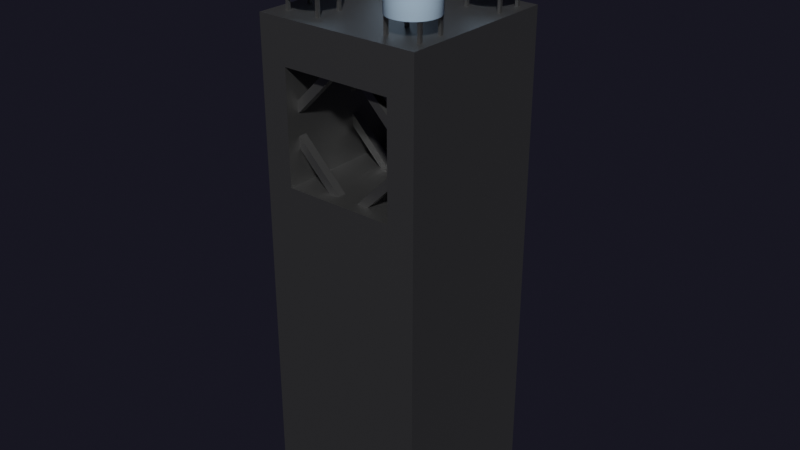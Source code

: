 # Source: Building28.blend  (saved by Blender 2.80.75; exported with 4.5.12 LTS)
import bpy
from mathutils import Matrix  # noqa: F401  (used for matrix-valued properties, if any)

bpy.ops.wm.read_factory_settings(use_empty=True)
scene = bpy.context.scene
scene.name = 'Scene'

# ---- collections
col_main = bpy.data.collections.new('Main'); scene.collection.children.link(col_main)
col_cutters = bpy.data.collections.new('Cutters'); scene.collection.children.link(col_cutters)
col_cutters.hide_render = True
col_cameras = bpy.data.collections.new('Cameras'); scene.collection.children.link(col_cameras)
col_helpers = bpy.data.collections.new('Helpers'); scene.collection.children.link(col_helpers)
col_helpers.hide_render = True

# ---- materials (node trees are filled in below, after node groups)
mat_metal = bpy.data.materials.new('Metal')
mat_metal.use_transparent_shadow = False
mat_watertank = bpy.data.materials.new('WaterTank')
mat_watertank.use_transparent_shadow = False

# ---- material node trees
mat_metal.use_nodes = True; mat_metal.node_tree.nodes.clear()
_N = mat_metal.node_tree.nodes; _L = mat_metal.node_tree.links
n0 = _N.new('ShaderNodeOutputMaterial'); n0.name = 'Material Output'; n0.location = (300, 300)
n1 = _N.new('ShaderNodeBsdfPrincipled'); n1.name = 'Principled BSDF'; n1.location = (10, 300)
n1.distribution = 'GGX'
n1.subsurface_method = 'BURLEY'
n1.inputs[0].default_value = (0.2598, 0.2598, 0.2598, 1.0)
n1.inputs[1].default_value = 1.0
n1.inputs[2].default_value = 0.509
n1.inputs[3].default_value = 1.45
n1.inputs[27].default_value = (0.0, 0.0, 0.0, 1.0)
n1.inputs[28].default_value = 1.0
_L.new(n1.outputs[0], n0.inputs[0])
n0.is_active_output = True
mat_watertank.use_nodes = True; mat_watertank.node_tree.nodes.clear()
_N = mat_watertank.node_tree.nodes; _L = mat_watertank.node_tree.links
n0 = _N.new('ShaderNodeOutputMaterial'); n0.name = 'Material Output'; n0.location = (300, 300)
n1 = _N.new('ShaderNodeBsdfPrincipled'); n1.name = 'Principled BSDF'; n1.location = (10, 300)
n1.distribution = 'GGX'
n1.subsurface_method = 'BURLEY'
n1.inputs[0].default_value = (0.4493, 0.6213, 0.8, 1.0)
n1.inputs[3].default_value = 1.45
n1.inputs[27].default_value = (0.0, 0.0, 0.0, 1.0)
n1.inputs[28].default_value = 1.0
_L.new(n1.outputs[0], n0.inputs[0])
n0.is_active_output = True

# ---- world
world_world = bpy.data.worlds.new('World'); scene.world = world_world
world_world.use_nodes = True; world_world.node_tree.nodes.clear()
_N = world_world.node_tree.nodes; _L = world_world.node_tree.links
n0 = _N.new('ShaderNodeOutputWorld'); n0.name = 'World Output'; n0.location = (300, 300)
n1 = _N.new('ShaderNodeBackground'); n1.name = 'Background'; n1.location = (10, 300)
n1.inputs[0].default_value = (0.08554, 0.08249, 0.1456, 1.0)
n1.inputs[1].default_value = 0.1
n2 = _N.new('ShaderNodeVolumeScatter'); n2.name = 'Volume Scatter'; n2.location = (11, 174)
n2.width = 140
n2.inputs[1].default_value = 0.0
_L.new(n1.outputs[0], n0.inputs[0])
_L.new(n2.outputs[0], n0.inputs[1])
n0.is_active_output = True
world_world.use_eevee_finite_volume = True
world_world.color = (0.0, 0.0, 0.0)
world_world.use_sun_shadow = False
world_world.sun_shadow_jitter_overblur = 0.0

# ---- meshes
me_cube_007 = bpy.data.meshes.new('Cube.007')
me_cube_007.from_pydata([(-0.3562, -0.3562, -2.704), (-0.3562, -0.3562, 2.704), (-0.3562, 0.3562, -2.704), (-0.3562, 0.3562, 2.704), (0.3562, -0.3562, -2.704), (0.3562, -0.3562, 2.704), (0.3562, 0.3562, -2.704), (0.3562, 0.3562, 2.704), (-4.092, 2.523, 2.52), (-4.092, 2.627, 2.676), (-4.092, 2.523, 19.83), (-4.092, 2.627, 19.68), (-2.986, 2.414, 2.52), (-2.966, 2.516, 2.676), (-2.986, 2.414, 19.83), (-2.966, 2.516, 19.68), (-1.923, 2.092, 2.52), (-1.883, 2.188, 2.676), (-1.923, 2.092, 19.83), (-1.883, 2.188, 19.68), (-0.9431, 1.568, 2.52), (-0.8851, 1.655, 2.676), (-0.9431, 1.568, 19.83), (-0.8851, 1.655, 19.68), (-0.08433, 0.8631, 2.52), (-0.01051, 0.9369, 2.676), (-0.08433, 0.8631, 19.83), (-0.01051, 0.9369, 19.68), (0.6204, 0.00434, 2.52), (0.7072, 0.06235, 2.676), (0.6204, 0.00434, 19.83), (0.7072, 0.06235, 19.68), (1.144, -0.9754, 2.52), (1.241, -0.9355, 2.676), (1.144, -0.9754, 19.83), (1.241, -0.9355, 19.68), (1.467, -2.039, 2.52), (1.569, -2.018, 2.676), (1.467, -2.039, 19.83), (1.569, -2.018, 19.68), (1.575, -3.144, 2.52), (1.68, -3.144, 2.676), (1.575, -3.144, 19.83), (1.68, -3.144, 19.68), (1.467, -4.25, 2.52), (1.569, -4.27, 2.676), (1.467, -4.25, 19.83), (1.569, -4.27, 19.68), (1.144, -5.313, 2.52), (1.241, -5.353, 2.676), (1.144, -5.313, 19.83), (1.241, -5.353, 19.68), (0.6204, -6.293, 2.52), (0.7072, -6.351, 2.676), (0.6204, -6.293, 19.83), (0.7072, -6.351, 19.68), (-0.08433, -7.151, 2.52), (-0.01051, -7.225, 2.676), (-0.08433, -7.151, 19.83), (-0.01051, -7.225, 19.68), (-0.9431, -7.856, 2.52), (-0.8851, -7.943, 2.676), (-0.9431, -7.856, 19.83), (-0.8851, -7.943, 19.68), (-1.923, -8.38, 2.52), (-1.883, -8.476, 2.676), (-1.923, -8.38, 19.83), (-1.883, -8.476, 19.68), (-2.986, -8.702, 2.52), (-2.966, -8.805, 2.676), (-2.986, -8.702, 19.83), (-2.966, -8.805, 19.68), (-4.092, -8.811, 2.52), (-4.092, -8.916, 2.676), (-4.092, -8.811, 19.83), (-4.092, -8.916, 19.68), (-5.197, -8.702, 2.52), (-5.217, -8.805, 2.676), (-5.197, -8.702, 19.83), (-5.217, -8.805, 19.68), (-6.26, -8.38, 2.52), (-6.3, -8.476, 2.676), (-6.26, -8.38, 19.83), (-6.3, -8.476, 19.68), (-7.24, -7.856, 2.52), (-7.298, -7.943, 2.676), (-7.24, -7.856, 19.83), (-7.298, -7.943, 19.68), (-8.099, -7.151, 2.52), (-8.173, -7.225, 2.676), (-8.099, -7.151, 19.83), (-8.173, -7.225, 19.68), (-8.803, -6.293, 2.52), (-8.89, -6.351, 2.676), (-8.803, -6.293, 19.83), (-8.89, -6.351, 19.68), (-9.327, -5.313, 2.52), (-9.424, -5.353, 2.676), (-9.327, -5.313, 19.83), (-9.424, -5.353, 19.68), (-9.65, -4.25, 2.52), (-9.752, -4.27, 2.676), (-9.65, -4.25, 19.83), (-9.752, -4.27, 19.68), (-9.759, -3.144, 2.52), (-9.863, -3.144, 2.676), (-9.759, -3.144, 19.83), (-9.863, -3.144, 19.68), (-9.65, -2.038, 2.52), (-9.752, -2.018, 2.676), (-9.65, -2.038, 19.83), (-9.752, -2.018, 19.68), (-9.327, -0.9754, 2.52), (-9.424, -0.9355, 2.676), (-9.327, -0.9754, 19.83), (-9.424, -0.9355, 19.68), (-8.803, 0.004347, 2.52), (-8.89, 0.06235, 2.676), (-8.803, 0.004347, 19.83), (-8.89, 0.06235, 19.68), (-8.099, 0.8631, 2.52), (-8.173, 0.9369, 2.676), (-8.099, 0.8631, 19.83), (-8.173, 0.9369, 19.68), (-7.24, 1.568, 2.52), (-7.298, 1.655, 2.676), (-7.24, 1.568, 19.83), (-7.298, 1.655, 19.68), (-6.26, 2.092, 2.52), (-6.3, 2.188, 2.676), (-6.26, 2.092, 19.83), (-6.3, 2.188, 19.68), (-5.197, 2.414, 2.52), (-5.217, 2.516, 2.676), (-5.197, 2.414, 19.83), (-5.217, 2.516, 19.68), (-8.553, -0.3562, -2.704), (-8.553, -0.3562, 2.704), (-8.553, 0.3562, -2.704), (-8.553, 0.3562, 2.704), (-7.841, -0.3562, -2.704), (-7.841, -0.3562, 2.704), (-7.841, 0.3562, -2.704), (-7.841, 0.3562, 2.704), (-0.3562, -6.568, -2.704), (-0.3562, -6.568, 2.704), (-0.3562, -5.856, -2.704), (-0.3562, -5.856, 2.704), (0.3562, -6.568, -2.704), (0.3562, -6.568, 2.704), (0.3562, -5.856, -2.704), (0.3562, -5.856, 2.704), (-8.553, -6.568, -2.704), (-8.553, -6.568, 2.704), (-8.553, -5.856, -2.704), (-8.553, -5.856, 2.704), (-7.841, -6.568, -2.704), (-7.841, -6.568, 2.704), (-7.841, -5.856, -2.704), (-7.841, -5.856, 2.704), (-11.58, -36.35, -121.6), (-11.58, -36.35, -1.575), (-11.58, 3.646, -121.6), (-11.58, 3.646, -1.575), (28.42, -36.35, -121.6), (28.42, -36.35, -1.575), (28.42, 3.646, -121.6), (28.42, 3.646, -1.575), (-4.993, 3.646, -38.58), (-4.993, -36.35, -38.58), (-4.993, 3.646, -11.75), (-4.993, -36.35, -11.75), (21.84, 3.646, -11.75), (21.84, -36.35, -11.75), (21.84, -36.35, -21.33), (21.84, 3.646, -38.58), (21.84, -36.35, -38.58), (-7.036, -16.48, -28.5), (-5.622, -16.48, -27.09), (-7.036, -14.48, -28.5), (-5.622, -14.48, -27.09), (6.148, -16.48, -41.69), (7.562, -16.48, -40.27), (6.148, -14.48, -41.69), (7.562, -14.48, -40.27), (-7.036, -0.6823, -28.5), (-5.622, -0.6823, -27.09), (-7.036, 1.318, -28.5), (-5.622, 1.318, -27.09), (6.148, -0.6823, -41.69), (7.562, -0.6823, -40.27), (6.148, 1.318, -41.69), (7.562, 1.318, -40.27), (-7.036, -33.15, -28.5), (-5.622, -33.15, -27.09), (-7.036, -31.15, -28.5), (-5.622, -31.15, -27.09), (6.148, -33.15, -41.69), (7.562, -33.15, -40.27), (6.148, -31.15, -41.69), (7.562, -31.15, -40.27), (5.085, -16.48, -9.71), (6.499, -16.48, -11.12), (5.085, -14.48, -9.71), (6.499, -14.48, -11.12), (-8.099, -16.48, -22.89), (-6.685, -16.48, -24.31), (-8.099, -14.48, -22.89), (-6.685, -14.48, -24.31), (5.085, -0.6823, -9.71), (6.499, -0.6823, -11.12), (5.085, 1.318, -9.71), (6.499, 1.318, -11.12), (-8.099, -0.6823, -22.89), (-6.685, -0.6823, -24.31), (-8.099, 1.318, -22.89), (-6.685, 1.318, -24.31), (5.085, -33.15, -9.71), (6.499, -33.15, -11.12), (5.085, -31.15, -9.71), (6.499, -31.15, -11.12), (-8.099, -33.15, -22.89), (-6.685, -33.15, -24.31), (-8.099, -31.15, -22.89), (-6.685, -31.15, -24.31), (23.88, -16.48, -21.83), (22.46, -16.48, -23.25), (23.88, -14.48, -21.83), (22.46, -14.48, -23.25), (10.69, -16.48, -8.647), (9.281, -16.48, -10.06), (10.69, -14.48, -8.647), (9.281, -14.48, -10.06), (23.88, -0.6823, -21.83), (22.46, -0.6823, -23.25), (23.88, 1.318, -21.83), (22.46, 1.318, -23.25), (10.69, -0.6823, -8.647), (9.281, -0.6823, -10.06), (10.69, 1.318, -8.647), (9.281, 1.318, -10.06), (23.88, -33.15, -21.83), (22.46, -33.15, -23.25), (23.88, -31.15, -21.83), (22.46, -31.15, -23.25), (10.69, -33.15, -8.647), (9.281, -33.15, -10.06), (10.69, -31.15, -8.647), (9.281, -31.15, -10.06), (11.76, -16.48, -40.62), (10.34, -16.48, -39.21), (11.76, -14.48, -40.62), (10.34, -14.48, -39.21), (24.94, -16.48, -27.44), (23.53, -16.48, -26.03), (24.94, -14.48, -27.44), (23.53, -14.48, -26.03), (11.76, -0.6823, -40.62), (10.34, -0.6823, -39.21), (11.76, 1.318, -40.62), (10.34, 1.318, -39.21), (24.94, -0.6823, -27.44), (23.53, -0.6823, -26.03), (24.94, 1.318, -27.44), (23.53, 1.318, -26.03), (11.76, -33.15, -40.62), (10.34, -33.15, -39.21), (11.76, -31.15, -40.62), (10.34, -31.15, -39.21), (24.94, -33.15, -27.44), (23.53, -33.15, -26.03), (24.94, -31.15, -27.44), (23.53, -31.15, -26.03), (-0.3562, -25.7, -2.704), (-0.3562, -25.7, 2.704), (-0.3562, -24.99, -2.704), (-0.3562, -24.99, 2.704), (0.3562, -25.7, -2.704), (0.3562, -25.7, 2.704), (0.3562, -24.99, -2.704), (0.3562, -24.99, 2.704), (-4.092, -22.82, 2.52), (-4.092, -22.72, 2.676), (-4.092, -22.82, 19.83), (-4.092, -22.72, 19.68), (-2.986, -22.93, 2.52), (-2.966, -22.83, 2.676), (-2.986, -22.93, 19.83), (-2.966, -22.83, 19.68), (-1.923, -23.25, 2.52), (-1.883, -23.16, 2.676), (-1.923, -23.25, 19.83), (-1.883, -23.16, 19.68), (-0.9431, -23.78, 2.52), (-0.8851, -23.69, 2.676), (-0.9431, -23.78, 19.83), (-0.8851, -23.69, 19.68), (-0.08433, -24.48, 2.52), (-0.01051, -24.41, 2.676), (-0.08433, -24.48, 19.83), (-0.01051, -24.41, 19.68), (0.6204, -25.34, 2.52), (0.7072, -25.28, 2.676), (0.6204, -25.34, 19.83), (0.7072, -25.28, 19.68), (1.144, -26.32, 2.52), (1.241, -26.28, 2.676), (1.144, -26.32, 19.83), (1.241, -26.28, 19.68), (1.467, -27.39, 2.52), (1.569, -27.36, 2.676), (1.467, -27.39, 19.83), (1.569, -27.36, 19.68), (1.575, -28.49, 2.52), (1.68, -28.49, 2.676), (1.575, -28.49, 19.83), (1.68, -28.49, 19.68), (1.467, -29.6, 2.52), (1.569, -29.62, 2.676), (1.467, -29.6, 19.83), (1.569, -29.62, 19.68), (1.144, -30.66, 2.52), (1.241, -30.7, 2.676), (1.144, -30.66, 19.83), (1.241, -30.7, 19.68), (0.6204, -31.64, 2.52), (0.7072, -31.7, 2.676), (0.6204, -31.64, 19.83), (0.7072, -31.7, 19.68), (-0.08433, -32.5, 2.52), (-0.01051, -32.57, 2.676), (-0.08433, -32.5, 19.83), (-0.01051, -32.57, 19.68), (-0.9431, -33.2, 2.52), (-0.8851, -33.29, 2.676), (-0.9431, -33.2, 19.83), (-0.8851, -33.29, 19.68), (-1.923, -33.73, 2.52), (-1.883, -33.82, 2.676), (-1.923, -33.73, 19.83), (-1.883, -33.82, 19.68), (-2.986, -34.05, 2.52), (-2.966, -34.15, 2.676), (-2.986, -34.05, 19.83), (-2.966, -34.15, 19.68), (-4.092, -34.16, 2.52), (-4.092, -34.26, 2.676), (-4.092, -34.16, 19.83), (-4.092, -34.26, 19.68), (-5.197, -34.05, 2.52), (-5.217, -34.15, 2.676), (-5.197, -34.05, 19.83), (-5.217, -34.15, 19.68), (-6.26, -33.73, 2.52), (-6.3, -33.82, 2.676), (-6.26, -33.73, 19.83), (-6.3, -33.82, 19.68), (-7.24, -33.2, 2.52), (-7.298, -33.29, 2.676), (-7.24, -33.2, 19.83), (-7.298, -33.29, 19.68), (-8.099, -32.5, 2.52), (-8.173, -32.57, 2.676), (-8.099, -32.5, 19.83), (-8.173, -32.57, 19.68), (-8.803, -31.64, 2.52), (-8.89, -31.7, 2.676), (-8.803, -31.64, 19.83), (-8.89, -31.7, 19.68), (-9.327, -30.66, 2.52), (-9.424, -30.7, 2.676), (-9.327, -30.66, 19.83), (-9.424, -30.7, 19.68), (-9.65, -29.6, 2.52), (-9.752, -29.62, 2.676), (-9.65, -29.6, 19.83), (-9.752, -29.62, 19.68), (-9.759, -28.49, 2.52), (-9.863, -28.49, 2.676), (-9.759, -28.49, 19.83), (-9.863, -28.49, 19.68), (-9.65, -27.39, 2.52), (-9.752, -27.36, 2.676), (-9.65, -27.39, 19.83), (-9.752, -27.36, 19.68), (-9.327, -26.32, 2.52), (-9.424, -26.28, 2.676), (-9.327, -26.32, 19.83), (-9.424, -26.28, 19.68), (-8.803, -25.34, 2.52), (-8.89, -25.28, 2.676), (-8.803, -25.34, 19.83), (-8.89, -25.28, 19.68), (-8.099, -24.48, 2.52), (-8.173, -24.41, 2.676), (-8.099, -24.48, 19.83), (-8.173, -24.41, 19.68), (-7.24, -23.78, 2.52), (-7.298, -23.69, 2.676), (-7.24, -23.78, 19.83), (-7.298, -23.69, 19.68), (-6.26, -23.25, 2.52), (-6.3, -23.16, 2.676), (-6.26, -23.25, 19.83), (-6.3, -23.16, 19.68), (-5.197, -22.93, 2.52), (-5.217, -22.83, 2.676), (-5.197, -22.93, 19.83), (-5.217, -22.83, 19.68), (-8.553, -25.7, -2.704), (-8.553, -25.7, 2.704), (-8.553, -24.99, -2.704), (-8.553, -24.99, 2.704), (-7.841, -25.7, -2.704), (-7.841, -25.7, 2.704), (-7.841, -24.99, -2.704), (-7.841, -24.99, 2.704), (-0.3562, -31.91, -2.704), (-0.3562, -31.91, 2.704), (-0.3562, -31.2, -2.704), (-0.3562, -31.2, 2.704), (0.3562, -31.91, -2.704), (0.3562, -31.91, 2.704), (0.3562, -31.2, -2.704), (0.3562, -31.2, 2.704), (-8.553, -31.91, -2.704), (-8.553, -31.91, 2.704), (-8.553, -31.2, -2.704), (-8.553, -31.2, 2.704), (-7.841, -31.91, -2.704), (-7.841, -31.91, 2.704), (-7.841, -31.2, -2.704), (-7.841, -31.2, 2.704), (25.51, -25.7, -2.704), (25.51, -25.7, 2.704), (25.51, -24.99, -2.704), (25.51, -24.99, 2.704), (26.22, -25.7, -2.704), (26.22, -25.7, 2.704), (26.22, -24.99, -2.704), (26.22, -24.99, 2.704), (21.77, -22.82, 2.52), (21.77, -22.72, 2.676), (21.77, -22.82, 19.83), (21.77, -22.72, 19.68), (22.88, -22.93, 2.52), (22.9, -22.83, 2.676), (22.88, -22.93, 19.83), (22.9, -22.83, 19.68), (23.94, -23.25, 2.52), (23.98, -23.16, 2.676), (23.94, -23.25, 19.83), (23.98, -23.16, 19.68), (24.92, -23.78, 2.52), (24.98, -23.69, 2.676), (24.92, -23.78, 19.83), (24.98, -23.69, 19.68), (25.78, -24.48, 2.52), (25.85, -24.41, 2.676), (25.78, -24.48, 19.83), (25.85, -24.41, 19.68), (26.49, -25.34, 2.52), (26.57, -25.28, 2.676), (26.49, -25.34, 19.83), (26.57, -25.28, 19.68), (27.01, -26.32, 2.52), (27.11, -26.28, 2.676), (27.01, -26.32, 19.83), (27.11, -26.28, 19.68), (27.33, -27.39, 2.52), (27.43, -27.36, 2.676), (27.33, -27.39, 19.83), (27.43, -27.36, 19.68), (27.44, -28.49, 2.52), (27.55, -28.49, 2.676), (27.44, -28.49, 19.83), (27.55, -28.49, 19.68), (27.33, -29.6, 2.52), (27.43, -29.62, 2.676), (27.33, -29.6, 19.83), (27.43, -29.62, 19.68), (27.01, -30.66, 2.52), (27.11, -30.7, 2.676), (27.01, -30.66, 19.83), (27.11, -30.7, 19.68), (26.49, -31.64, 2.52), (26.57, -31.7, 2.676), (26.49, -31.64, 19.83), (26.57, -31.7, 19.68), (25.78, -32.5, 2.52), (25.85, -32.57, 2.676), (25.78, -32.5, 19.83), (25.85, -32.57, 19.68), (24.92, -33.2, 2.52), (24.98, -33.29, 2.676), (24.92, -33.2, 19.83), (24.98, -33.29, 19.68), (23.94, -33.73, 2.52), (23.98, -33.82, 2.676), (23.94, -33.73, 19.83), (23.98, -33.82, 19.68), (22.88, -34.05, 2.52), (22.9, -34.15, 2.676), (22.88, -34.05, 19.83), (22.9, -34.15, 19.68), (21.77, -34.16, 2.52), (21.77, -34.26, 2.676), (21.77, -34.16, 19.83), (21.77, -34.26, 19.68), (20.67, -34.05, 2.52), (20.65, -34.15, 2.676), (20.67, -34.05, 19.83), (20.65, -34.15, 19.68), (19.61, -33.73, 2.52), (19.57, -33.82, 2.676), (19.61, -33.73, 19.83), (19.57, -33.82, 19.68), (18.63, -33.2, 2.52), (18.57, -33.29, 2.676), (18.63, -33.2, 19.83), (18.57, -33.29, 19.68), (17.77, -32.5, 2.52), (17.69, -32.57, 2.676), (17.77, -32.5, 19.83), (17.69, -32.57, 19.68), (17.06, -31.64, 2.52), (16.98, -31.7, 2.676), (17.06, -31.64, 19.83), (16.98, -31.7, 19.68), (16.54, -30.66, 2.52), (16.44, -30.7, 2.676), (16.54, -30.66, 19.83), (16.44, -30.7, 19.68), (16.22, -29.6, 2.52), (16.11, -29.62, 2.676), (16.22, -29.6, 19.83), (16.11, -29.62, 19.68), (16.11, -28.49, 2.52), (16.0, -28.49, 2.676), (16.11, -28.49, 19.83), (16.0, -28.49, 19.68), (16.22, -27.39, 2.52), (16.11, -27.36, 2.676), (16.22, -27.39, 19.83), (16.11, -27.36, 19.68), (16.54, -26.32, 2.52), (16.44, -26.28, 2.676), (16.54, -26.32, 19.83), (16.44, -26.28, 19.68), (17.06, -25.34, 2.52), (16.98, -25.28, 2.676), (17.06, -25.34, 19.83), (16.98, -25.28, 19.68), (17.77, -24.48, 2.52), (17.69, -24.41, 2.676), (17.77, -24.48, 19.83), (17.69, -24.41, 19.68), (18.63, -23.78, 2.52), (18.57, -23.69, 2.676), (18.63, -23.78, 19.83), (18.57, -23.69, 19.68), (19.61, -23.25, 2.52), (19.57, -23.16, 2.676), (19.61, -23.25, 19.83), (19.57, -23.16, 19.68), (20.67, -22.93, 2.52), (20.65, -22.83, 2.676), (20.67, -22.93, 19.83), (20.65, -22.83, 19.68), (17.31, -25.7, -2.704), (17.31, -25.7, 2.704), (17.31, -24.99, -2.704), (17.31, -24.99, 2.704), (18.02, -25.7, -2.704), (18.02, -25.7, 2.704), (18.02, -24.99, -2.704), (18.02, -24.99, 2.704), (25.51, -31.91, -2.704), (25.51, -31.91, 2.704), (25.51, -31.2, -2.704), (25.51, -31.2, 2.704), (26.22, -31.91, -2.704), (26.22, -31.91, 2.704), (26.22, -31.2, -2.704), (26.22, -31.2, 2.704), (17.31, -31.91, -2.704), (17.31, -31.91, 2.704), (17.31, -31.2, -2.704), (17.31, -31.2, 2.704), (18.02, -31.91, -2.704), (18.02, -31.91, 2.704), (18.02, -31.2, -2.704), (18.02, -31.2, 2.704), (25.51, -0.3562, -2.704), (25.51, -0.3562, 2.704), (25.51, 0.3562, -2.704), (25.51, 0.3562, 2.704), (26.22, -0.3562, -2.704), (26.22, -0.3562, 2.704), (26.22, 0.3562, -2.704), (26.22, 0.3562, 2.704), (21.77, 2.523, 2.52), (21.77, 2.627, 2.676), (21.77, 2.523, 19.83), (21.77, 2.627, 19.68), (22.88, 2.414, 2.52), (22.9, 2.516, 2.676), (22.88, 2.414, 19.83), (22.9, 2.516, 19.68), (23.94, 2.092, 2.52), (23.98, 2.188, 2.676), (23.94, 2.092, 19.83), (23.98, 2.188, 19.68), (24.92, 1.568, 2.52), (24.98, 1.655, 2.676), (24.92, 1.568, 19.83), (24.98, 1.655, 19.68), (25.78, 0.8631, 2.52), (25.85, 0.9369, 2.676), (25.78, 0.8631, 19.83), (25.85, 0.9369, 19.68), (26.49, 0.00434, 2.52), (26.57, 0.06235, 2.676), (26.49, 0.00434, 19.83), (26.57, 0.06235, 19.68), (27.01, -0.9754, 2.52), (27.11, -0.9355, 2.676), (27.01, -0.9754, 19.83), (27.11, -0.9355, 19.68), (27.33, -2.039, 2.52), (27.43, -2.018, 2.676), (27.33, -2.039, 19.83), (27.43, -2.018, 19.68), (27.44, -3.144, 2.52), (27.55, -3.144, 2.676), (27.44, -3.144, 19.83), (27.55, -3.144, 19.68), (27.33, -4.25, 2.52), (27.43, -4.27, 2.676), (27.33, -4.25, 19.83), (27.43, -4.27, 19.68), (27.01, -5.313, 2.52), (27.11, -5.353, 2.676), (27.01, -5.313, 19.83), (27.11, -5.353, 19.68), (26.49, -6.293, 2.52), (26.57, -6.351, 2.676), (26.49, -6.293, 19.83), (26.57, -6.351, 19.68), (25.78, -7.151, 2.52), (25.85, -7.225, 2.676), (25.78, -7.151, 19.83), (25.85, -7.225, 19.68), (24.92, -7.856, 2.52), (24.98, -7.943, 2.676), (24.92, -7.856, 19.83), (24.98, -7.943, 19.68), (23.94, -8.38, 2.52), (23.98, -8.476, 2.676), (23.94, -8.38, 19.83), (23.98, -8.476, 19.68), (22.88, -8.702, 2.52), (22.9, -8.805, 2.676), (22.88, -8.702, 19.83), (22.9, -8.805, 19.68), (21.77, -8.811, 2.52), (21.77, -8.916, 2.676), (21.77, -8.811, 19.83), (21.77, -8.916, 19.68), (20.67, -8.702, 2.52), (20.65, -8.805, 2.676), (20.67, -8.702, 19.83), (20.65, -8.805, 19.68), (19.61, -8.38, 2.52), (19.57, -8.476, 2.676), (19.61, -8.38, 19.83), (19.57, -8.476, 19.68), (18.63, -7.856, 2.52), (18.57, -7.943, 2.676), (18.63, -7.856, 19.83), (18.57, -7.943, 19.68), (17.77, -7.151, 2.52), (17.69, -7.225, 2.676), (17.77, -7.151, 19.83), (17.69, -7.225, 19.68), (17.06, -6.293, 2.52), (16.98, -6.351, 2.676), (17.06, -6.293, 19.83), (16.98, -6.351, 19.68), (16.54, -5.313, 2.52), (16.44, -5.353, 2.676), (16.54, -5.313, 19.83), (16.44, -5.353, 19.68), (16.22, -4.25, 2.52), (16.11, -4.27, 2.676), (16.22, -4.25, 19.83), (16.11, -4.27, 19.68), (16.11, -3.144, 2.52), (16.0, -3.144, 2.676), (16.11, -3.144, 19.83), (16.0, -3.144, 19.68), (16.22, -2.038, 2.52), (16.11, -2.018, 2.676), (16.22, -2.038, 19.83), (16.11, -2.018, 19.68), (16.54, -0.9754, 2.52), (16.44, -0.9355, 2.676), (16.54, -0.9754, 19.83), (16.44, -0.9355, 19.68), (17.06, 0.004347, 2.52), (16.98, 0.06235, 2.676), (17.06, 0.004347, 19.83), (16.98, 0.06235, 19.68), (17.77, 0.8631, 2.52), (17.69, 0.9369, 2.676), (17.77, 0.8631, 19.83), (17.69, 0.9369, 19.68), (18.63, 1.568, 2.52), (18.57, 1.655, 2.676), (18.63, 1.568, 19.83), (18.57, 1.655, 19.68), (19.61, 2.092, 2.52), (19.57, 2.188, 2.676), (19.61, 2.092, 19.83), (19.57, 2.188, 19.68), (20.67, 2.414, 2.52), (20.65, 2.516, 2.676), (20.67, 2.414, 19.83), (20.65, 2.516, 19.68), (17.31, -0.3562, -2.704), (17.31, -0.3562, 2.704), (17.31, 0.3562, -2.704), (17.31, 0.3562, 2.704), (18.02, -0.3562, -2.704), (18.02, -0.3562, 2.704), (18.02, 0.3562, -2.704), (18.02, 0.3562, 2.704), (25.51, -6.568, -2.704), (25.51, -6.568, 2.704), (25.51, -5.856, -2.704), (25.51, -5.856, 2.704), (26.22, -6.568, -2.704), (26.22, -6.568, 2.704), (26.22, -5.856, -2.704), (26.22, -5.856, 2.704), (17.31, -6.568, -2.704), (17.31, -6.568, 2.704), (17.31, -5.856, -2.704), (17.31, -5.856, 2.704), (18.02, -6.568, -2.704), (18.02, -6.568, 2.704), (18.02, -5.856, -2.704), (18.02, -5.856, 2.704)], [], [(0, 1, 3, 2), (2, 3, 7, 6), (6, 7, 5, 4), (4, 5, 1, 0), (2, 6, 4, 0), (7, 3, 1, 5), (133, 135, 11, 9), (17, 19, 23, 21), (21, 23, 27, 25), (25, 27, 31, 29), (29, 31, 35, 33), (33, 35, 39, 37), (37, 39, 43, 41), (41, 43, 47, 45), (45, 47, 51, 49), (49, 51, 55, 53), (53, 55, 59, 57), (57, 59, 63, 61), (61, 63, 67, 65), (65, 67, 71, 69), (69, 71, 75, 73), (73, 75, 79, 77), (77, 79, 83, 81), (81, 83, 87, 85), (85, 87, 91, 89), (89, 91, 95, 93), (93, 95, 99, 97), (97, 99, 103, 101), (101, 103, 107, 105), (105, 107, 111, 109), (109, 111, 115, 113), (113, 115, 119, 117), (117, 119, 123, 121), (121, 123, 127, 125), (125, 127, 131, 129), (129, 131, 135, 133), (13, 15, 19, 17), (14, 10, 134, 130, 126, 122, 118, 114, 110, 106, 102, 98, 94, 90, 86, 82, 78, 74, 70, 66, 62, 58, 54, 50, 46, 42, 38, 34, 30, 26, 22, 18), (9, 11, 15, 13), (9, 13, 12, 8), (15, 11, 10, 14), (13, 17, 16, 12), (19, 15, 14, 18), (17, 21, 20, 16), (23, 19, 18, 22), (21, 25, 24, 20), (27, 23, 22, 26), (25, 29, 28, 24), (31, 27, 26, 30), (29, 33, 32, 28), (35, 31, 30, 34), (33, 37, 36, 32), (39, 35, 34, 38), (37, 41, 40, 36), (43, 39, 38, 42), (41, 45, 44, 40), (47, 43, 42, 46), (45, 49, 48, 44), (51, 47, 46, 50), (49, 53, 52, 48), (55, 51, 50, 54), (53, 57, 56, 52), (59, 55, 54, 58), (57, 61, 60, 56), (63, 59, 58, 62), (61, 65, 64, 60), (67, 63, 62, 66), (65, 69, 68, 64), (71, 67, 66, 70), (69, 73, 72, 68), (75, 71, 70, 74), (73, 77, 76, 72), (79, 75, 74, 78), (77, 81, 80, 76), (83, 79, 78, 82), (81, 85, 84, 80), (87, 83, 82, 86), (85, 89, 88, 84), (91, 87, 86, 90), (89, 93, 92, 88), (95, 91, 90, 94), (93, 97, 96, 92), (99, 95, 94, 98), (97, 101, 100, 96), (103, 99, 98, 102), (101, 105, 104, 100), (107, 103, 102, 106), (105, 109, 108, 104), (111, 107, 106, 110), (109, 113, 112, 108), (115, 111, 110, 114), (113, 117, 116, 112), (119, 115, 114, 118), (117, 121, 120, 116), (123, 119, 118, 122), (121, 125, 124, 120), (127, 123, 122, 126), (125, 129, 128, 124), (131, 127, 126, 130), (129, 133, 132, 128), (135, 131, 130, 134), (133, 9, 8, 132), (11, 135, 134, 10), (8, 12, 16, 20, 24, 28, 32, 36, 40, 44, 48, 52, 56, 60, 64, 68, 72, 76, 80, 84, 88, 92, 96, 100, 104, 108, 112, 116, 120, 124, 128, 132), (136, 137, 139, 138), (138, 139, 143, 142), (142, 143, 141, 140), (140, 141, 137, 136), (138, 142, 140, 136), (143, 139, 137, 141), (144, 145, 147, 146), (146, 147, 151, 150), (150, 151, 149, 148), (148, 149, 145, 144), (146, 150, 148, 144), (151, 147, 145, 149), (152, 153, 155, 154), (154, 155, 159, 158), (158, 159, 157, 156), (156, 157, 153, 152), (154, 158, 156, 152), (159, 155, 153, 157), (160, 161, 163, 162), (162, 163, 170, 168, 175, 167, 166), (166, 167, 165, 164), (164, 165, 174, 176, 169, 161, 160), (162, 166, 164, 160), (167, 163, 161, 165), (170, 171, 169, 168), (173, 172, 175, 176, 174), (167, 175, 172, 170, 163), (161, 169, 171, 173, 174, 165), (172, 173, 171, 170), (168, 169, 176, 175), (177, 178, 180, 179), (179, 180, 184, 183), (183, 184, 182, 181), (181, 182, 178, 177), (179, 183, 181, 177), (184, 180, 178, 182), (185, 186, 188, 187), (187, 188, 192, 191), (191, 192, 190, 189), (189, 190, 186, 185), (187, 191, 189, 185), (192, 188, 186, 190), (193, 194, 196, 195), (195, 196, 200, 199), (199, 200, 198, 197), (197, 198, 194, 193), (195, 199, 197, 193), (200, 196, 194, 198), (201, 202, 204, 203), (203, 204, 208, 207), (207, 208, 206, 205), (205, 206, 202, 201), (203, 207, 205, 201), (208, 204, 202, 206), (209, 210, 212, 211), (211, 212, 216, 215), (215, 216, 214, 213), (213, 214, 210, 209), (211, 215, 213, 209), (216, 212, 210, 214), (217, 218, 220, 219), (219, 220, 224, 223), (223, 224, 222, 221), (221, 222, 218, 217), (219, 223, 221, 217), (224, 220, 218, 222), (225, 226, 228, 227), (227, 228, 232, 231), (231, 232, 230, 229), (229, 230, 226, 225), (227, 231, 229, 225), (232, 228, 226, 230), (233, 234, 236, 235), (235, 236, 240, 239), (239, 240, 238, 237), (237, 238, 234, 233), (235, 239, 237, 233), (240, 236, 234, 238), (241, 242, 244, 243), (243, 244, 248, 247), (247, 248, 246, 245), (245, 246, 242, 241), (243, 247, 245, 241), (248, 244, 242, 246), (249, 250, 252, 251), (251, 252, 256, 255), (255, 256, 254, 253), (253, 254, 250, 249), (251, 255, 253, 249), (256, 252, 250, 254), (257, 258, 260, 259), (259, 260, 264, 263), (263, 264, 262, 261), (261, 262, 258, 257), (259, 263, 261, 257), (264, 260, 258, 262), (265, 266, 268, 267), (267, 268, 272, 271), (271, 272, 270, 269), (269, 270, 266, 265), (267, 271, 269, 265), (272, 268, 266, 270), (273, 274, 276, 275), (275, 276, 280, 279), (279, 280, 278, 277), (277, 278, 274, 273), (275, 279, 277, 273), (280, 276, 274, 278), (406, 408, 284, 282), (290, 292, 296, 294), (294, 296, 300, 298), (298, 300, 304, 302), (302, 304, 308, 306), (306, 308, 312, 310), (310, 312, 316, 314), (314, 316, 320, 318), (318, 320, 324, 322), (322, 324, 328, 326), (326, 328, 332, 330), (330, 332, 336, 334), (334, 336, 340, 338), (338, 340, 344, 342), (342, 344, 348, 346), (346, 348, 352, 350), (350, 352, 356, 354), (354, 356, 360, 358), (358, 360, 364, 362), (362, 364, 368, 366), (366, 368, 372, 370), (370, 372, 376, 374), (374, 376, 380, 378), (378, 380, 384, 382), (382, 384, 388, 386), (386, 388, 392, 390), (390, 392, 396, 394), (394, 396, 400, 398), (398, 400, 404, 402), (402, 404, 408, 406), (286, 288, 292, 290), (287, 283, 407, 403, 399, 395, 391, 387, 383, 379, 375, 371, 367, 363, 359, 355, 351, 347, 343, 339, 335, 331, 327, 323, 319, 315, 311, 307, 303, 299, 295, 291), (282, 284, 288, 286), (282, 286, 285, 281), (288, 284, 283, 287), (286, 290, 289, 285), (292, 288, 287, 291), (290, 294, 293, 289), (296, 292, 291, 295), (294, 298, 297, 293), (300, 296, 295, 299), (298, 302, 301, 297), (304, 300, 299, 303), (302, 306, 305, 301), (308, 304, 303, 307), (306, 310, 309, 305), (312, 308, 307, 311), (310, 314, 313, 309), (316, 312, 311, 315), (314, 318, 317, 313), (320, 316, 315, 319), (318, 322, 321, 317), (324, 320, 319, 323), (322, 326, 325, 321), (328, 324, 323, 327), (326, 330, 329, 325), (332, 328, 327, 331), (330, 334, 333, 329), (336, 332, 331, 335), (334, 338, 337, 333), (340, 336, 335, 339), (338, 342, 341, 337), (344, 340, 339, 343), (342, 346, 345, 341), (348, 344, 343, 347), (346, 350, 349, 345), (352, 348, 347, 351), (350, 354, 353, 349), (356, 352, 351, 355), (354, 358, 357, 353), (360, 356, 355, 359), (358, 362, 361, 357), (364, 360, 359, 363), (362, 366, 365, 361), (368, 364, 363, 367), (366, 370, 369, 365), (372, 368, 367, 371), (370, 374, 373, 369), (376, 372, 371, 375), (374, 378, 377, 373), (380, 376, 375, 379), (378, 382, 381, 377), (384, 380, 379, 383), (382, 386, 385, 381), (388, 384, 383, 387), (386, 390, 389, 385), (392, 388, 387, 391), (390, 394, 393, 389), (396, 392, 391, 395), (394, 398, 397, 393), (400, 396, 395, 399), (398, 402, 401, 397), (404, 400, 399, 403), (402, 406, 405, 401), (408, 404, 403, 407), (406, 282, 281, 405), (284, 408, 407, 283), (281, 285, 289, 293, 297, 301, 305, 309, 313, 317, 321, 325, 329, 333, 337, 341, 345, 349, 353, 357, 361, 365, 369, 373, 377, 381, 385, 389, 393, 397, 401, 405), (409, 410, 412, 411), (411, 412, 416, 415), (415, 416, 414, 413), (413, 414, 410, 409), (411, 415, 413, 409), (416, 412, 410, 414), (417, 418, 420, 419), (419, 420, 424, 423), (423, 424, 422, 421), (421, 422, 418, 417), (419, 423, 421, 417), (424, 420, 418, 422), (425, 426, 428, 427), (427, 428, 432, 431), (431, 432, 430, 429), (429, 430, 426, 425), (427, 431, 429, 425), (432, 428, 426, 430), (433, 434, 436, 435), (435, 436, 440, 439), (439, 440, 438, 437), (437, 438, 434, 433), (435, 439, 437, 433), (440, 436, 434, 438), (566, 568, 444, 442), (450, 452, 456, 454), (454, 456, 460, 458), (458, 460, 464, 462), (462, 464, 468, 466), (466, 468, 472, 470), (470, 472, 476, 474), (474, 476, 480, 478), (478, 480, 484, 482), (482, 484, 488, 486), (486, 488, 492, 490), (490, 492, 496, 494), (494, 496, 500, 498), (498, 500, 504, 502), (502, 504, 508, 506), (506, 508, 512, 510), (510, 512, 516, 514), (514, 516, 520, 518), (518, 520, 524, 522), (522, 524, 528, 526), (526, 528, 532, 530), (530, 532, 536, 534), (534, 536, 540, 538), (538, 540, 544, 542), (542, 544, 548, 546), (546, 548, 552, 550), (550, 552, 556, 554), (554, 556, 560, 558), (558, 560, 564, 562), (562, 564, 568, 566), (446, 448, 452, 450), (447, 443, 567, 563, 559, 555, 551, 547, 543, 539, 535, 531, 527, 523, 519, 515, 511, 507, 503, 499, 495, 491, 487, 483, 479, 475, 471, 467, 463, 459, 455, 451), (442, 444, 448, 446), (442, 446, 445, 441), (448, 444, 443, 447), (446, 450, 449, 445), (452, 448, 447, 451), (450, 454, 453, 449), (456, 452, 451, 455), (454, 458, 457, 453), (460, 456, 455, 459), (458, 462, 461, 457), (464, 460, 459, 463), (462, 466, 465, 461), (468, 464, 463, 467), (466, 470, 469, 465), (472, 468, 467, 471), (470, 474, 473, 469), (476, 472, 471, 475), (474, 478, 477, 473), (480, 476, 475, 479), (478, 482, 481, 477), (484, 480, 479, 483), (482, 486, 485, 481), (488, 484, 483, 487), (486, 490, 489, 485), (492, 488, 487, 491), (490, 494, 493, 489), (496, 492, 491, 495), (494, 498, 497, 493), (500, 496, 495, 499), (498, 502, 501, 497), (504, 500, 499, 503), (502, 506, 505, 501), (508, 504, 503, 507), (506, 510, 509, 505), (512, 508, 507, 511), (510, 514, 513, 509), (516, 512, 511, 515), (514, 518, 517, 513), (520, 516, 515, 519), (518, 522, 521, 517), (524, 520, 519, 523), (522, 526, 525, 521), (528, 524, 523, 527), (526, 530, 529, 525), (532, 528, 527, 531), (530, 534, 533, 529), (536, 532, 531, 535), (534, 538, 537, 533), (540, 536, 535, 539), (538, 542, 541, 537), (544, 540, 539, 543), (542, 546, 545, 541), (548, 544, 543, 547), (546, 550, 549, 545), (552, 548, 547, 551), (550, 554, 553, 549), (556, 552, 551, 555), (554, 558, 557, 553), (560, 556, 555, 559), (558, 562, 561, 557), (564, 560, 559, 563), (562, 566, 565, 561), (568, 564, 563, 567), (566, 442, 441, 565), (444, 568, 567, 443), (441, 445, 449, 453, 457, 461, 465, 469, 473, 477, 481, 485, 489, 493, 497, 501, 505, 509, 513, 517, 521, 525, 529, 533, 537, 541, 545, 549, 553, 557, 561, 565), (569, 570, 572, 571), (571, 572, 576, 575), (575, 576, 574, 573), (573, 574, 570, 569), (571, 575, 573, 569), (576, 572, 570, 574), (577, 578, 580, 579), (579, 580, 584, 583), (583, 584, 582, 581), (581, 582, 578, 577), (579, 583, 581, 577), (584, 580, 578, 582), (585, 586, 588, 587), (587, 588, 592, 591), (591, 592, 590, 589), (589, 590, 586, 585), (587, 591, 589, 585), (592, 588, 586, 590), (593, 594, 596, 595), (595, 596, 600, 599), (599, 600, 598, 597), (597, 598, 594, 593), (595, 599, 597, 593), (600, 596, 594, 598), (726, 728, 604, 602), (610, 612, 616, 614), (614, 616, 620, 618), (618, 620, 624, 622), (622, 624, 628, 626), (626, 628, 632, 630), (630, 632, 636, 634), (634, 636, 640, 638), (638, 640, 644, 642), (642, 644, 648, 646), (646, 648, 652, 650), (650, 652, 656, 654), (654, 656, 660, 658), (658, 660, 664, 662), (662, 664, 668, 666), (666, 668, 672, 670), (670, 672, 676, 674), (674, 676, 680, 678), (678, 680, 684, 682), (682, 684, 688, 686), (686, 688, 692, 690), (690, 692, 696, 694), (694, 696, 700, 698), (698, 700, 704, 702), (702, 704, 708, 706), (706, 708, 712, 710), (710, 712, 716, 714), (714, 716, 720, 718), (718, 720, 724, 722), (722, 724, 728, 726), (606, 608, 612, 610), (607, 603, 727, 723, 719, 715, 711, 707, 703, 699, 695, 691, 687, 683, 679, 675, 671, 667, 663, 659, 655, 651, 647, 643, 639, 635, 631, 627, 623, 619, 615, 611), (602, 604, 608, 606), (602, 606, 605, 601), (608, 604, 603, 607), (606, 610, 609, 605), (612, 608, 607, 611), (610, 614, 613, 609), (616, 612, 611, 615), (614, 618, 617, 613), (620, 616, 615, 619), (618, 622, 621, 617), (624, 620, 619, 623), (622, 626, 625, 621), (628, 624, 623, 627), (626, 630, 629, 625), (632, 628, 627, 631), (630, 634, 633, 629), (636, 632, 631, 635), (634, 638, 637, 633), (640, 636, 635, 639), (638, 642, 641, 637), (644, 640, 639, 643), (642, 646, 645, 641), (648, 644, 643, 647), (646, 650, 649, 645), (652, 648, 647, 651), (650, 654, 653, 649), (656, 652, 651, 655), (654, 658, 657, 653), (660, 656, 655, 659), (658, 662, 661, 657), (664, 660, 659, 663), (662, 666, 665, 661), (668, 664, 663, 667), (666, 670, 669, 665), (672, 668, 667, 671), (670, 674, 673, 669), (676, 672, 671, 675), (674, 678, 677, 673), (680, 676, 675, 679), (678, 682, 681, 677), (684, 680, 679, 683), (682, 686, 685, 681), (688, 684, 683, 687), (686, 690, 689, 685), (692, 688, 687, 691), (690, 694, 693, 689), (696, 692, 691, 695), (694, 698, 697, 693), (700, 696, 695, 699), (698, 702, 701, 697), (704, 700, 699, 703), (702, 706, 705, 701), (708, 704, 703, 707), (706, 710, 709, 705), (712, 708, 707, 711), (710, 714, 713, 709), (716, 712, 711, 715), (714, 718, 717, 713), (720, 716, 715, 719), (718, 722, 721, 717), (724, 720, 719, 723), (722, 726, 725, 721), (728, 724, 723, 727), (726, 602, 601, 725), (604, 728, 727, 603), (601, 605, 609, 613, 617, 621, 625, 629, 633, 637, 641, 645, 649, 653, 657, 661, 665, 669, 673, 677, 681, 685, 689, 693, 697, 701, 705, 709, 713, 717, 721, 725), (729, 730, 732, 731), (731, 732, 736, 735), (735, 736, 734, 733), (733, 734, 730, 729), (731, 735, 733, 729), (736, 732, 730, 734), (737, 738, 740, 739), (739, 740, 744, 743), (743, 744, 742, 741), (741, 742, 738, 737), (739, 743, 741, 737), (744, 740, 738, 742), (745, 746, 748, 747), (747, 748, 752, 751), (751, 752, 750, 749), (749, 750, 746, 745), (747, 751, 749, 745), (752, 748, 746, 750)])
me_cube_007.polygons.foreach_set('use_smooth', [0, 0, 0, 0, 0, 0, 1, 1, 1, 1, 1, 1, 1, 1, 1, 1, 1, 1, 1, 1, 1, 1, 1, 1, 1, 1, 1, 1, 1, 1, 1, 1, 1, 1, 1, 1, 1, 0, 1, 1, 1, 1, 1, 1, 1, 1, 1, 1, 1, 1, 1, 1, 1, 1, 1, 1, 1, 1, 1, 1, 1, 1, 1, 1, 1, 1, 1, 1, 1, 1, 1, 1, 1, 1, 1, 1, 1, 1, 1, 1, 1, 1, 1, 1, 1, 1, 1, 1, 1, 1, 1, 1, 1, 1, 1, 1, 1, 1, 1, 1, 1, 1, 1, 0, 0, 0, 0, 0, 0, 0, 0, 0, 0, 0, 0, 0, 0, 0, 0, 0, 0, 0, 0, 0, 0, 0, 0, 0, 0, 0, 0, 0, 0, 0, 0, 0, 0, 0, 0, 0, 0, 0, 0, 0, 0, 0, 0, 0, 0, 0, 0, 0, 0, 0, 0, 0, 0, 0, 0, 0, 0, 0, 0, 0, 0, 0, 0, 0, 0, 0, 0, 0, 0, 0, 0, 0, 0, 0, 0, 0, 0, 0, 0, 0, 0, 0, 0, 0, 0, 0, 0, 0, 0, 0, 0, 0, 0, 0, 0, 0, 0, 0, 0, 0, 0, 0, 0, 0, 0, 0, 0, 0, 1, 1, 1, 1, 1, 1, 1, 1, 1, 1, 1, 1, 1, 1, 1, 1, 1, 1, 1, 1, 1, 1, 1, 1, 1, 1, 1, 1, 1, 1, 1, 0, 1, 1, 1, 1, 1, 1, 1, 1, 1, 1, 1, 1, 1, 1, 1, 1, 1, 1, 1, 1, 1, 1, 1, 1, 1, 1, 1, 1, 1, 1, 1, 1, 1, 1, 1, 1, 1, 1, 1, 1, 1, 1, 1, 1, 1, 1, 1, 1, 1, 1, 1, 1, 1, 1, 1, 1, 1, 1, 1, 1, 1, 1, 1, 1, 1, 0, 0, 0, 0, 0, 0, 0, 0, 0, 0, 0, 0, 0, 0, 0, 0, 0, 0, 0, 0, 0, 0, 0, 0, 0, 1, 1, 1, 1, 1, 1, 1, 1, 1, 1, 1, 1, 1, 1, 1, 1, 1, 1, 1, 1, 1, 1, 1, 1, 1, 1, 1, 1, 1, 1, 1, 0, 1, 1, 1, 1, 1, 1, 1, 1, 1, 1, 1, 1, 1, 1, 1, 1, 1, 1, 1, 1, 1, 1, 1, 1, 1, 1, 1, 1, 1, 1, 1, 1, 1, 1, 1, 1, 1, 1, 1, 1, 1, 1, 1, 1, 1, 1, 1, 1, 1, 1, 1, 1, 1, 1, 1, 1, 1, 1, 1, 1, 1, 1, 1, 1, 1, 0, 0, 0, 0, 0, 0, 0, 0, 0, 0, 0, 0, 0, 0, 0, 0, 0, 0, 0, 0, 0, 0, 0, 0, 0, 1, 1, 1, 1, 1, 1, 1, 1, 1, 1, 1, 1, 1, 1, 1, 1, 1, 1, 1, 1, 1, 1, 1, 1, 1, 1, 1, 1, 1, 1, 1, 0, 1, 1, 1, 1, 1, 1, 1, 1, 1, 1, 1, 1, 1, 1, 1, 1, 1, 1, 1, 1, 1, 1, 1, 1, 1, 1, 1, 1, 1, 1, 1, 1, 1, 1, 1, 1, 1, 1, 1, 1, 1, 1, 1, 1, 1, 1, 1, 1, 1, 1, 1, 1, 1, 1, 1, 1, 1, 1, 1, 1, 1, 1, 1, 1, 1, 0, 0, 0, 0, 0, 0, 0, 0, 0, 0, 0, 0, 0, 0, 0, 0, 0, 0, 0])
me_cube_007.polygons.foreach_set('material_index', [0, 0, 0, 0, 0, 0, 1, 1, 1, 1, 1, 1, 1, 1, 1, 1, 1, 1, 1, 1, 1, 1, 1, 1, 1, 1, 1, 1, 1, 1, 1, 1, 1, 1, 1, 1, 1, 1, 1, 1, 1, 1, 1, 1, 1, 1, 1, 1, 1, 1, 1, 1, 1, 1, 1, 1, 1, 1, 1, 1, 1, 1, 1, 1, 1, 1, 1, 1, 1, 1, 1, 1, 1, 1, 1, 1, 1, 1, 1, 1, 1, 1, 1, 1, 1, 1, 1, 1, 1, 1, 1, 1, 1, 1, 1, 1, 1, 1, 1, 1, 1, 1, 1, 1, 0, 0, 0, 0, 0, 0, 0, 0, 0, 0, 0, 0, 0, 0, 0, 0, 0, 0, 0, 0, 0, 0, 0, 0, 0, 0, 0, 0, 0, 0, 0, 0, 0, 0, 0, 0, 0, 0, 0, 0, 0, 0, 0, 0, 0, 0, 0, 0, 0, 0, 0, 0, 0, 0, 0, 0, 0, 0, 0, 0, 0, 0, 0, 0, 0, 0, 0, 0, 0, 0, 0, 0, 0, 0, 0, 0, 0, 0, 0, 0, 0, 0, 0, 0, 0, 0, 0, 0, 0, 0, 0, 0, 0, 0, 0, 0, 0, 0, 0, 0, 0, 0, 0, 0, 0, 0, 0, 0, 1, 1, 1, 1, 1, 1, 1, 1, 1, 1, 1, 1, 1, 1, 1, 1, 1, 1, 1, 1, 1, 1, 1, 1, 1, 1, 1, 1, 1, 1, 1, 1, 1, 1, 1, 1, 1, 1, 1, 1, 1, 1, 1, 1, 1, 1, 1, 1, 1, 1, 1, 1, 1, 1, 1, 1, 1, 1, 1, 1, 1, 1, 1, 1, 1, 1, 1, 1, 1, 1, 1, 1, 1, 1, 1, 1, 1, 1, 1, 1, 1, 1, 1, 1, 1, 1, 1, 1, 1, 1, 1, 1, 1, 1, 1, 1, 1, 1, 0, 0, 0, 0, 0, 0, 0, 0, 0, 0, 0, 0, 0, 0, 0, 0, 0, 0, 0, 0, 0, 0, 0, 0, 1, 1, 1, 1, 1, 1, 1, 1, 1, 1, 1, 1, 1, 1, 1, 1, 1, 1, 1, 1, 1, 1, 1, 1, 1, 1, 1, 1, 1, 1, 1, 1, 1, 1, 1, 1, 1, 1, 1, 1, 1, 1, 1, 1, 1, 1, 1, 1, 1, 1, 1, 1, 1, 1, 1, 1, 1, 1, 1, 1, 1, 1, 1, 1, 1, 1, 1, 1, 1, 1, 1, 1, 1, 1, 1, 1, 1, 1, 1, 1, 1, 1, 1, 1, 1, 1, 1, 1, 1, 1, 1, 1, 1, 1, 1, 1, 1, 1, 0, 0, 0, 0, 0, 0, 0, 0, 0, 0, 0, 0, 0, 0, 0, 0, 0, 0, 0, 0, 0, 0, 0, 0, 1, 1, 1, 1, 1, 1, 1, 1, 1, 1, 1, 1, 1, 1, 1, 1, 1, 1, 1, 1, 1, 1, 1, 1, 1, 1, 1, 1, 1, 1, 1, 1, 1, 1, 1, 1, 1, 1, 1, 1, 1, 1, 1, 1, 1, 1, 1, 1, 1, 1, 1, 1, 1, 1, 1, 1, 1, 1, 1, 1, 1, 1, 1, 1, 1, 1, 1, 1, 1, 1, 1, 1, 1, 1, 1, 1, 1, 1, 1, 1, 1, 1, 1, 1, 1, 1, 1, 1, 1, 1, 1, 1, 1, 1, 1, 1, 1, 1, 0, 0, 0, 0, 0, 0, 0, 0, 0, 0, 0, 0, 0, 0, 0, 0, 0, 0])
_uv = me_cube_007.uv_layers.new(name='UVMap')
_uv.uv.foreach_set('vector', [0.375, 0.0, 0.625, 0.0, 0.625, 0.25, 0.375, 0.25, 0.375, 0.25, 0.625, 0.25, 0.625, 0.5, 0.375, 0.5, 0.375, 0.5, 0.625, 0.5, 0.625, 0.75, 0.375, 0.75, 0.375, 0.75, 0.625, 0.75, 0.625, 1.0, 0.375, 1.0, 0.125, 0.5, 0.375, 0.5, 0.375, 0.75, 0.125, 0.75, 0.625, 0.5, 0.875, 0.5, 0.875, 0.75, 0.625, 0.75, 0.03125, 0.5045, 0.03125, 0.9955, 0.0, 0.9955, 0.0, 0.5045, 0.9375, 0.5045, 0.9375, 0.9955, 0.9062, 0.9955, 0.9062, 0.5045, 0.9062, 0.5045, 0.9062, 0.9955, 0.875, 0.9955, 0.875, 0.5045, 0.875, 0.5045, 0.875, 0.9955, 0.8438, 0.9955, 0.8438, 0.5045, 0.8438, 0.5045, 0.8438, 0.9955, 0.8125, 0.9955, 0.8125, 0.5045, 0.8125, 0.5045, 0.8125, 0.9955, 0.7812, 0.9955, 0.7812, 0.5045, 0.7812, 0.5045, 0.7812, 0.9955, 0.75, 0.9955, 0.75, 0.5045, 0.75, 0.5045, 0.75, 0.9955, 0.7188, 0.9955, 0.7188, 0.5045, 0.7188, 0.5045, 0.7188, 0.9955, 0.6875, 0.9955, 0.6875, 0.5045, 0.6875, 0.5045, 0.6875, 0.9955, 0.6562, 0.9955, 0.6562, 0.5045, 0.6562, 0.5045, 0.6562, 0.9955, 0.625, 0.9955, 0.625, 0.5045, 0.625, 0.5045, 0.625, 0.9955, 0.5938, 0.9955, 0.5938, 0.5045, 0.5938, 0.5045, 0.5938, 0.9955, 0.5625, 0.9955, 0.5625, 0.5045, 0.5625, 0.5045, 0.5625, 0.9955, 0.5312, 0.9955, 0.5312, 0.5045, 0.5312, 0.5045, 0.5312, 0.9955, 0.5, 0.9955, 0.5, 0.5045, 0.5, 0.5045, 0.5, 0.9955, 0.4688, 0.9955, 0.4688, 0.5045, 0.4688, 0.5045, 0.4688, 0.9955, 0.4375, 0.9955, 0.4375, 0.5045, 0.4375, 0.5045, 0.4375, 0.9955, 0.4062, 0.9955, 0.4062, 0.5045, 0.4062, 0.5045, 0.4062, 0.9955, 0.375, 0.9955, 0.375, 0.5045, 0.375, 0.5045, 0.375, 0.9955, 0.3438, 0.9955, 0.3438, 0.5045, 0.3438, 0.5045, 0.3438, 0.9955, 0.3125, 0.9955, 0.3125, 0.5045, 0.3125, 0.5045, 0.3125, 0.9955, 0.2812, 0.9955, 0.2812, 0.5045, 0.2812, 0.5045, 0.2812, 0.9955, 0.25, 0.9955, 0.25, 0.5045, 0.25, 0.5045, 0.25, 0.9955, 0.2188, 0.9955, 0.2188, 0.5045, 0.2188, 0.5045, 0.2188, 0.9955, 0.1875, 0.9955, 0.1875, 0.5045, 0.1875, 0.5045, 0.1875, 0.9955, 0.1562, 0.9955, 0.1562, 0.5045, 0.1562, 0.5045, 0.1562, 0.9955, 0.125, 0.9955, 0.125, 0.5045, 0.125, 0.5045, 0.125, 0.9955, 0.09375, 0.9955, 0.09375, 0.5045, 0.09375, 0.5045, 0.09375, 0.9955, 0.0625, 0.9955, 0.0625, 0.5045, 0.0625, 0.5045, 0.0625, 0.9955, 0.03125, 0.9955, 0.03125, 0.5045, 0.9688, 0.5045, 0.9688, 0.9955, 0.9375, 0.9955, 0.9375, 0.5045, 0.296, 0.4811, 0.25, 0.4857, 0.204, 0.4811, 0.1598, 0.4677, 0.1191, 0.4459, 0.08336, 0.4166, 0.05406, 0.3809, 0.03228, 0.3402, 0.01887, 0.296, 0.01434, 0.25, 0.01887, 0.204, 0.03228, 0.1598, 0.05406, 0.1191, 0.08336, 0.08336, 0.1191, 0.05406, 0.1598, 0.03228, 0.204, 0.01887, 0.25, 0.01434, 0.296, 0.01887, 0.3402, 0.03228, 0.3809, 0.05406, 0.4166, 0.08336, 0.4459, 0.1191, 0.4677, 0.1598, 0.4811, 0.204, 0.4857, 0.25, 0.4811, 0.296, 0.4677, 0.3402, 0.4459, 0.3809, 0.4166, 0.4166, 0.3809, 0.4459, 0.3402, 0.4677, 1.0, 0.5045, 1.0, 0.9955, 0.9688, 0.9955, 0.9688, 0.5045, 1.0, 0.5045, 0.9688, 0.5045, 0.969, 0.5, 0.9997, 0.5, 0.9688, 0.9955, 1.0, 0.9955, 0.9997, 1.0, 0.969, 1.0, 0.9688, 0.5045, 0.9375, 0.5045, 0.9378, 0.5, 0.9685, 0.5, 0.9375, 0.9955, 0.9688, 0.9955, 0.9685, 1.0, 0.9378, 1.0, 0.9375, 0.5045, 0.9062, 0.5045, 0.9065, 0.5, 0.9372, 0.5, 0.9062, 0.9955, 0.9375, 0.9955, 0.9372, 1.0, 0.9065, 1.0, 0.9062, 0.5045, 0.875, 0.5045, 0.8753, 0.5, 0.906, 0.5, 0.875, 0.9955, 0.9062, 0.9955, 0.906, 1.0, 0.8753, 1.0, 0.875, 0.5045, 0.8438, 0.5045, 0.844, 0.5, 0.8747, 0.5, 0.8438, 0.9955, 0.875, 0.9955, 0.8747, 1.0, 0.844, 1.0, 0.8438, 0.5045, 0.8125, 0.5045, 0.8128, 0.5, 0.8435, 0.5, 0.8125, 0.9955, 0.8438, 0.9955, 0.8435, 1.0, 0.8128, 1.0, 0.8125, 0.5045, 0.7812, 0.5045, 0.7815, 0.5, 0.8122, 0.5, 0.7812, 0.9955, 0.8125, 0.9955, 0.8122, 1.0, 0.7815, 1.0, 0.7812, 0.5045, 0.75, 0.5045, 0.7503, 0.5, 0.781, 0.5, 0.75, 0.9955, 0.7812, 0.9955, 0.781, 1.0, 0.7503, 1.0, 0.75, 0.5045, 0.7188, 0.5045, 0.719, 0.5, 0.7497, 0.5, 0.7188, 0.9955, 0.75, 0.9955, 0.7497, 1.0, 0.719, 1.0, 0.7188, 0.5045, 0.6875, 0.5045, 0.6878, 0.5, 0.7185, 0.5, 0.6875, 0.9955, 0.7188, 0.9955, 0.7185, 1.0, 0.6878, 1.0, 0.6875, 0.5045, 0.6562, 0.5045, 0.6565, 0.5, 0.6872, 0.5, 0.6562, 0.9955, 0.6875, 0.9955, 0.6872, 1.0, 0.6565, 1.0, 0.6562, 0.5045, 0.625, 0.5045, 0.6253, 0.5, 0.656, 0.5, 0.625, 0.9955, 0.6562, 0.9955, 0.656, 1.0, 0.6253, 1.0, 0.625, 0.5045, 0.5938, 0.5045, 0.594, 0.5, 0.6247, 0.5, 0.5938, 0.9955, 0.625, 0.9955, 0.6247, 1.0, 0.594, 1.0, 0.5938, 0.5045, 0.5625, 0.5045, 0.5628, 0.5, 0.5935, 0.5, 0.5625, 0.9955, 0.5938, 0.9955, 0.5935, 1.0, 0.5628, 1.0, 0.5625, 0.5045, 0.5312, 0.5045, 0.5315, 0.5, 0.5622, 0.5, 0.5312, 0.9955, 0.5625, 0.9955, 0.5622, 1.0, 0.5315, 1.0, 0.5312, 0.5045, 0.5, 0.5045, 0.5003, 0.5, 0.531, 0.5, 0.5, 0.9955, 0.5312, 0.9955, 0.531, 1.0, 0.5003, 1.0, 0.5, 0.5045, 0.4688, 0.5045, 0.469, 0.5, 0.4997, 0.5, 0.4688, 0.9955, 0.5, 0.9955, 0.4997, 1.0, 0.469, 1.0, 0.4688, 0.5045, 0.4375, 0.5045, 0.4378, 0.5, 0.4685, 0.5, 0.4375, 0.9955, 0.4688, 0.9955, 0.4685, 1.0, 0.4378, 1.0, 0.4375, 0.5045, 0.4062, 0.5045, 0.4065, 0.5, 0.4372, 0.5, 0.4062, 0.9955, 0.4375, 0.9955, 0.4372, 1.0, 0.4065, 1.0, 0.4062, 0.5045, 0.375, 0.5045, 0.3753, 0.5, 0.406, 0.5, 0.375, 0.9955, 0.4062, 0.9955, 0.406, 1.0, 0.3753, 1.0, 0.375, 0.5045, 0.3438, 0.5045, 0.344, 0.5, 0.3747, 0.5, 0.3438, 0.9955, 0.375, 0.9955, 0.3747, 1.0, 0.344, 1.0, 0.3438, 0.5045, 0.3125, 0.5045, 0.3128, 0.5, 0.3435, 0.5, 0.3125, 0.9955, 0.3438, 0.9955, 0.3435, 1.0, 0.3128, 1.0, 0.3125, 0.5045, 0.2812, 0.5045, 0.2815, 0.5, 0.3122, 0.5, 0.2812, 0.9955, 0.3125, 0.9955, 0.3122, 1.0, 0.2815, 1.0, 0.2812, 0.5045, 0.25, 0.5045, 0.2503, 0.5, 0.281, 0.5, 0.25, 0.9955, 0.2812, 0.9955, 0.281, 1.0, 0.2503, 1.0, 0.25, 0.5045, 0.2188, 0.5045, 0.219, 0.5, 0.2497, 0.5, 0.2188, 0.9955, 0.25, 0.9955, 0.2497, 1.0, 0.219, 1.0, 0.2188, 0.5045, 0.1875, 0.5045, 0.1878, 0.5, 0.2185, 0.5, 0.1875, 0.9955, 0.2188, 0.9955, 0.2185, 1.0, 0.1878, 1.0, 0.1875, 0.5045, 0.1562, 0.5045, 0.1565, 0.5, 0.1872, 0.5, 0.1562, 0.9955, 0.1875, 0.9955, 0.1872, 1.0, 0.1565, 1.0, 0.1562, 0.5045, 0.125, 0.5045, 0.1253, 0.5, 0.156, 0.5, 0.125, 0.9955, 0.1562, 0.9955, 0.156, 1.0, 0.1253, 1.0, 0.125, 0.5045, 0.09375, 0.5045, 0.09403, 0.5, 0.1247, 0.5, 0.09375, 0.9955, 0.125, 0.9955, 0.1247, 1.0, 0.09403, 1.0, 0.09375, 0.5045, 0.0625, 0.5045, 0.06278, 0.5, 0.09347, 0.5, 0.0625, 0.9955, 0.09375, 0.9955, 0.09347, 1.0, 0.06278, 1.0, 0.0625, 0.5045, 0.03125, 0.5045, 0.03153, 0.5, 0.06222, 0.5, 0.03125, 0.9955, 0.0625, 0.9955, 0.06222, 1.0, 0.03153, 1.0, 0.03125, 0.5045, 0.0, 0.5045, 0.0002827, 0.5, 0.03097, 0.5, 0.0, 0.9955, 0.03125, 0.9955, 0.03097, 1.0, 0.0002827, 1.0, 0.75, 0.4857, 0.796, 0.4811, 0.8402, 0.4677, 0.8809, 0.4459, 0.9166, 0.4166, 0.9459, 0.3809, 0.9677, 0.3402, 0.9811, 0.296, 0.9857, 0.25, 0.9811, 0.204, 0.9677, 0.1598, 0.9459, 0.1191, 0.9166, 0.08336, 0.8809, 0.05406, 0.8402, 0.03228, 0.796, 0.01887, 0.75, 0.01434, 0.704, 0.01887, 0.6598, 0.03228, 0.6191, 0.05406, 0.5834, 0.08336, 0.5541, 0.1191, 0.5323, 0.1598, 0.5189, 0.204, 0.5143, 0.25, 0.5189, 0.296, 0.5323, 0.3402, 0.5541, 0.3809, 0.5834, 0.4166, 0.6191, 0.4459, 0.6598, 0.4677, 0.704, 0.4811, 0.375, 0.0, 0.625, 0.0, 0.625, 0.25, 0.375, 0.25, 0.375, 0.25, 0.625, 0.25, 0.625, 0.5, 0.375, 0.5, 0.375, 0.5, 0.625, 0.5, 0.625, 0.75, 0.375, 0.75, 0.375, 0.75, 0.625, 0.75, 0.625, 1.0, 0.375, 1.0, 0.125, 0.5, 0.375, 0.5, 0.375, 0.75, 0.125, 0.75, 0.625, 0.5, 0.875, 0.5, 0.875, 0.75, 0.625, 0.75, 0.375, 0.0, 0.625, 0.0, 0.625, 0.25, 0.375, 0.25, 0.375, 0.25, 0.625, 0.25, 0.625, 0.5, 0.375, 0.5, 0.375, 0.5, 0.625, 0.5, 0.625, 0.75, 0.375, 0.75, 0.375, 0.75, 0.625, 0.75, 0.625, 1.0, 0.375, 1.0, 0.125, 0.5, 0.375, 0.5, 0.375, 0.75, 0.125, 0.75, 0.625, 0.5, 0.875, 0.5, 0.875, 0.75, 0.625, 0.75, 0.375, 0.0, 0.625, 0.0, 0.625, 0.25, 0.375, 0.25, 0.375, 0.25, 0.625, 0.25, 0.625, 0.5, 0.375, 0.5, 0.375, 0.5, 0.625, 0.5, 0.625, 0.75, 0.375, 0.75, 0.375, 0.75, 0.625, 0.75, 0.625, 1.0, 0.375, 1.0, 0.125, 0.5, 0.375, 0.5, 0.375, 0.75, 0.125, 0.75, 0.625, 0.5, 0.875, 0.5, 0.875, 0.75, 0.625, 0.75, 0.375, 0.0, 0.625, 0.0, 0.625, 0.25, 0.375, 0.25, 0.375, 0.25, 0.625, 0.25, 0.6038, 0.2912, 0.5479, 0.2912, 0.5479, 0.4588, 0.625, 0.5, 0.375, 0.5, 0.375, 0.5, 0.625, 0.5, 0.625, 0.75, 0.375, 0.75, 0.375, 0.75, 0.625, 0.75, 0.5838, 0.7912, 0.5479, 0.7912, 0.5479, 0.9588, 0.625, 1.0, 0.375, 1.0, 0.125, 0.5, 0.375, 0.5, 0.375, 0.75, 0.125, 0.75, 0.625, 0.5, 0.875, 0.5, 0.875, 0.75, 0.625, 0.75, 0.375, 0.5588, 0.375, 0.6912, 0.625, 0.6912, 0.625, 0.5588, 0.375, 0.05876, 0.375, 0.1912, 0.625, 0.1912, 0.625, 0.05876, 0.4643, 0.05876, 0.625, 0.5, 0.5479, 0.4588, 0.6038, 0.4588, 0.6038, 0.2912, 0.625, 0.25, 0.625, 1.0, 0.5479, 0.9588, 0.6038, 0.9588, 0.6038, 0.7912, 0.5838, 0.7912, 0.625, 0.75, 0.125, 0.5588, 0.125, 0.6912, 0.375, 0.6912, 0.375, 0.5588, 0.625, 0.5588, 0.625, 0.6912, 0.875, 0.6912, 0.875, 0.5588, 0.375, 0.0, 0.625, 0.0, 0.625, 0.25, 0.375, 0.25, 0.375, 0.25, 0.625, 0.25, 0.625, 0.5, 0.375, 0.5, 0.375, 0.5, 0.625, 0.5, 0.625, 0.75, 0.375, 0.75, 0.375, 0.75, 0.625, 0.75, 0.625, 1.0, 0.375, 1.0, 0.125, 0.5, 0.375, 0.5, 0.375, 0.75, 0.125, 0.75, 0.625, 0.5, 0.875, 0.5, 0.875, 0.75, 0.625, 0.75, 0.375, 0.0, 0.625, 0.0, 0.625, 0.25, 0.375, 0.25, 0.375, 0.25, 0.625, 0.25, 0.625, 0.5, 0.375, 0.5, 0.375, 0.5, 0.625, 0.5, 0.625, 0.75, 0.375, 0.75, 0.375, 0.75, 0.625, 0.75, 0.625, 1.0, 0.375, 1.0, 0.125, 0.5, 0.375, 0.5, 0.375, 0.75, 0.125, 0.75, 0.625, 0.5, 0.875, 0.5, 0.875, 0.75, 0.625, 0.75, 0.375, 0.0, 0.625, 0.0, 0.625, 0.25, 0.375, 0.25, 0.375, 0.25, 0.625, 0.25, 0.625, 0.5, 0.375, 0.5, 0.375, 0.5, 0.625, 0.5, 0.625, 0.75, 0.375, 0.75, 0.375, 0.75, 0.625, 0.75, 0.625, 1.0, 0.375, 1.0, 0.125, 0.5, 0.375, 0.5, 0.375, 0.75, 0.125, 0.75, 0.625, 0.5, 0.875, 0.5, 0.875, 0.75, 0.625, 0.75, 0.375, 0.0, 0.625, 0.0, 0.625, 0.25, 0.375, 0.25, 0.375, 0.25, 0.625, 0.25, 0.625, 0.5, 0.375, 0.5, 0.375, 0.5, 0.625, 0.5, 0.625, 0.75, 0.375, 0.75, 0.375, 0.75, 0.625, 0.75, 0.625, 1.0, 0.375, 1.0, 0.125, 0.5, 0.375, 0.5, 0.375, 0.75, 0.125, 0.75, 0.625, 0.5, 0.875, 0.5, 0.875, 0.75, 0.625, 0.75, 0.375, 0.0, 0.625, 0.0, 0.625, 0.25, 0.375, 0.25, 0.375, 0.25, 0.625, 0.25, 0.625, 0.5, 0.375, 0.5, 0.375, 0.5, 0.625, 0.5, 0.625, 0.75, 0.375, 0.75, 0.375, 0.75, 0.625, 0.75, 0.625, 1.0, 0.375, 1.0, 0.125, 0.5, 0.375, 0.5, 0.375, 0.75, 0.125, 0.75, 0.625, 0.5, 0.875, 0.5, 0.875, 0.75, 0.625, 0.75, 0.375, 0.0, 0.625, 0.0, 0.625, 0.25, 0.375, 0.25, 0.375, 0.25, 0.625, 0.25, 0.625, 0.5, 0.375, 0.5, 0.375, 0.5, 0.625, 0.5, 0.625, 0.75, 0.375, 0.75, 0.375, 0.75, 0.625, 0.75, 0.625, 1.0, 0.375, 1.0, 0.125, 0.5, 0.375, 0.5, 0.375, 0.75, 0.125, 0.75, 0.625, 0.5, 0.875, 0.5, 0.875, 0.75, 0.625, 0.75, 0.375, 0.0, 0.625, 0.0, 0.625, 0.25, 0.375, 0.25, 0.375, 0.25, 0.625, 0.25, 0.625, 0.5, 0.375, 0.5, 0.375, 0.5, 0.625, 0.5, 0.625, 0.75, 0.375, 0.75, 0.375, 0.75, 0.625, 0.75, 0.625, 1.0, 0.375, 1.0, 0.125, 0.5, 0.375, 0.5, 0.375, 0.75, 0.125, 0.75, 0.625, 0.5, 0.875, 0.5, 0.875, 0.75, 0.625, 0.75, 0.375, 0.0, 0.625, 0.0, 0.625, 0.25, 0.375, 0.25, 0.375, 0.25, 0.625, 0.25, 0.625, 0.5, 0.375, 0.5, 0.375, 0.5, 0.625, 0.5, 0.625, 0.75, 0.375, 0.75, 0.375, 0.75, 0.625, 0.75, 0.625, 1.0, 0.375, 1.0, 0.125, 0.5, 0.375, 0.5, 0.375, 0.75, 0.125, 0.75, 0.625, 0.5, 0.875, 0.5, 0.875, 0.75, 0.625, 0.75, 0.375, 0.0, 0.625, 0.0, 0.625, 0.25, 0.375, 0.25, 0.375, 0.25, 0.625, 0.25, 0.625, 0.5, 0.375, 0.5, 0.375, 0.5, 0.625, 0.5, 0.625, 0.75, 0.375, 0.75, 0.375, 0.75, 0.625, 0.75, 0.625, 1.0, 0.375, 1.0, 0.125, 0.5, 0.375, 0.5, 0.375, 0.75, 0.125, 0.75, 0.625, 0.5, 0.875, 0.5, 0.875, 0.75, 0.625, 0.75, 0.375, 0.0, 0.625, 0.0, 0.625, 0.25, 0.375, 0.25, 0.375, 0.25, 0.625, 0.25, 0.625, 0.5, 0.375, 0.5, 0.375, 0.5, 0.625, 0.5, 0.625, 0.75, 0.375, 0.75, 0.375, 0.75, 0.625, 0.75, 0.625, 1.0, 0.375, 1.0, 0.125, 0.5, 0.375, 0.5, 0.375, 0.75, 0.125, 0.75, 0.625, 0.5, 0.875, 0.5, 0.875, 0.75, 0.625, 0.75, 0.375, 0.0, 0.625, 0.0, 0.625, 0.25, 0.375, 0.25, 0.375, 0.25, 0.625, 0.25, 0.625, 0.5, 0.375, 0.5, 0.375, 0.5, 0.625, 0.5, 0.625, 0.75, 0.375, 0.75, 0.375, 0.75, 0.625, 0.75, 0.625, 1.0, 0.375, 1.0, 0.125, 0.5, 0.375, 0.5, 0.375, 0.75, 0.125, 0.75, 0.625, 0.5, 0.875, 0.5, 0.875, 0.75, 0.625, 0.75, 0.375, 0.0, 0.625, 0.0, 0.625, 0.25, 0.375, 0.25, 0.375, 0.25, 0.625, 0.25, 0.625, 0.5, 0.375, 0.5, 0.375, 0.5, 0.625, 0.5, 0.625, 0.75, 0.375, 0.75, 0.375, 0.75, 0.625, 0.75, 0.625, 1.0, 0.375, 1.0, 0.125, 0.5, 0.375, 0.5, 0.375, 0.75, 0.125, 0.75, 0.625, 0.5, 0.875, 0.5, 0.875, 0.75, 0.625, 0.75, 0.375, 0.0, 0.625, 0.0, 0.625, 0.25, 0.375, 0.25, 0.375, 0.25, 0.625, 0.25, 0.625, 0.5, 0.375, 0.5, 0.375, 0.5, 0.625, 0.5, 0.625, 0.75, 0.375, 0.75, 0.375, 0.75, 0.625, 0.75, 0.625, 1.0, 0.375, 1.0, 0.125, 0.5, 0.375, 0.5, 0.375, 0.75, 0.125, 0.75, 0.625, 0.5, 0.875, 0.5, 0.875, 0.75, 0.625, 0.75, 0.03125, 0.5045, 0.03125, 0.9955, 0.0, 0.9955, 0.0, 0.5045, 0.9375, 0.5045, 0.9375, 0.9955, 0.9062, 0.9955, 0.9062, 0.5045, 0.9062, 0.5045, 0.9062, 0.9955, 0.875, 0.9955, 0.875, 0.5045, 0.875, 0.5045, 0.875, 0.9955, 0.8438, 0.9955, 0.8438, 0.5045, 0.8438, 0.5045, 0.8438, 0.9955, 0.8125, 0.9955, 0.8125, 0.5045, 0.8125, 0.5045, 0.8125, 0.9955, 0.7812, 0.9955, 0.7812, 0.5045, 0.7812, 0.5045, 0.7812, 0.9955, 0.75, 0.9955, 0.75, 0.5045, 0.75, 0.5045, 0.75, 0.9955, 0.7188, 0.9955, 0.7188, 0.5045, 0.7188, 0.5045, 0.7188, 0.9955, 0.6875, 0.9955, 0.6875, 0.5045, 0.6875, 0.5045, 0.6875, 0.9955, 0.6562, 0.9955, 0.6562, 0.5045, 0.6562, 0.5045, 0.6562, 0.9955, 0.625, 0.9955, 0.625, 0.5045, 0.625, 0.5045, 0.625, 0.9955, 0.5938, 0.9955, 0.5938, 0.5045, 0.5938, 0.5045, 0.5938, 0.9955, 0.5625, 0.9955, 0.5625, 0.5045, 0.5625, 0.5045, 0.5625, 0.9955, 0.5312, 0.9955, 0.5312, 0.5045, 0.5312, 0.5045, 0.5312, 0.9955, 0.5, 0.9955, 0.5, 0.5045, 0.5, 0.5045, 0.5, 0.9955, 0.4688, 0.9955, 0.4688, 0.5045, 0.4688, 0.5045, 0.4688, 0.9955, 0.4375, 0.9955, 0.4375, 0.5045, 0.4375, 0.5045, 0.4375, 0.9955, 0.4062, 0.9955, 0.4062, 0.5045, 0.4062, 0.5045, 0.4062, 0.9955, 0.375, 0.9955, 0.375, 0.5045, 0.375, 0.5045, 0.375, 0.9955, 0.3438, 0.9955, 0.3438, 0.5045, 0.3438, 0.5045, 0.3438, 0.9955, 0.3125, 0.9955, 0.3125, 0.5045, 0.3125, 0.5045, 0.3125, 0.9955, 0.2812, 0.9955, 0.2812, 0.5045, 0.2812, 0.5045, 0.2812, 0.9955, 0.25, 0.9955, 0.25, 0.5045, 0.25, 0.5045, 0.25, 0.9955, 0.2188, 0.9955, 0.2188, 0.5045, 0.2188, 0.5045, 0.2188, 0.9955, 0.1875, 0.9955, 0.1875, 0.5045, 0.1875, 0.5045, 0.1875, 0.9955, 0.1562, 0.9955, 0.1562, 0.5045, 0.1562, 0.5045, 0.1562, 0.9955, 0.125, 0.9955, 0.125, 0.5045, 0.125, 0.5045, 0.125, 0.9955, 0.09375, 0.9955, 0.09375, 0.5045, 0.09375, 0.5045, 0.09375, 0.9955, 0.0625, 0.9955, 0.0625, 0.5045, 0.0625, 0.5045, 0.0625, 0.9955, 0.03125, 0.9955, 0.03125, 0.5045, 0.9688, 0.5045, 0.9688, 0.9955, 0.9375, 0.9955, 0.9375, 0.5045, 0.296, 0.4811, 0.25, 0.4857, 0.204, 0.4811, 0.1598, 0.4677, 0.1191, 0.4459, 0.08336, 0.4166, 0.05406, 0.3809, 0.03228, 0.3402, 0.01887, 0.296, 0.01434, 0.25, 0.01887, 0.204, 0.03228, 0.1598, 0.05406, 0.1191, 0.08336, 0.08336, 0.1191, 0.05406, 0.1598, 0.03228, 0.204, 0.01887, 0.25, 0.01434, 0.296, 0.01887, 0.3402, 0.03228, 0.3809, 0.05406, 0.4166, 0.08336, 0.4459, 0.1191, 0.4677, 0.1598, 0.4811, 0.204, 0.4857, 0.25, 0.4811, 0.296, 0.4677, 0.3402, 0.4459, 0.3809, 0.4166, 0.4166, 0.3809, 0.4459, 0.3402, 0.4677, 1.0, 0.5045, 1.0, 0.9955, 0.9688, 0.9955, 0.9688, 0.5045, 1.0, 0.5045, 0.9688, 0.5045, 0.969, 0.5, 0.9997, 0.5, 0.9688, 0.9955, 1.0, 0.9955, 0.9997, 1.0, 0.969, 1.0, 0.9688, 0.5045, 0.9375, 0.5045, 0.9378, 0.5, 0.9685, 0.5, 0.9375, 0.9955, 0.9688, 0.9955, 0.9685, 1.0, 0.9378, 1.0, 0.9375, 0.5045, 0.9062, 0.5045, 0.9065, 0.5, 0.9372, 0.5, 0.9062, 0.9955, 0.9375, 0.9955, 0.9372, 1.0, 0.9065, 1.0, 0.9062, 0.5045, 0.875, 0.5045, 0.8753, 0.5, 0.906, 0.5, 0.875, 0.9955, 0.9062, 0.9955, 0.906, 1.0, 0.8753, 1.0, 0.875, 0.5045, 0.8438, 0.5045, 0.844, 0.5, 0.8747, 0.5, 0.8438, 0.9955, 0.875, 0.9955, 0.8747, 1.0, 0.844, 1.0, 0.8438, 0.5045, 0.8125, 0.5045, 0.8128, 0.5, 0.8435, 0.5, 0.8125, 0.9955, 0.8438, 0.9955, 0.8435, 1.0, 0.8128, 1.0, 0.8125, 0.5045, 0.7812, 0.5045, 0.7815, 0.5, 0.8122, 0.5, 0.7812, 0.9955, 0.8125, 0.9955, 0.8122, 1.0, 0.7815, 1.0, 0.7812, 0.5045, 0.75, 0.5045, 0.7503, 0.5, 0.781, 0.5, 0.75, 0.9955, 0.7812, 0.9955, 0.781, 1.0, 0.7503, 1.0, 0.75, 0.5045, 0.7188, 0.5045, 0.719, 0.5, 0.7497, 0.5, 0.7188, 0.9955, 0.75, 0.9955, 0.7497, 1.0, 0.719, 1.0, 0.7188, 0.5045, 0.6875, 0.5045, 0.6878, 0.5, 0.7185, 0.5, 0.6875, 0.9955, 0.7188, 0.9955, 0.7185, 1.0, 0.6878, 1.0, 0.6875, 0.5045, 0.6562, 0.5045, 0.6565, 0.5, 0.6872, 0.5, 0.6562, 0.9955, 0.6875, 0.9955, 0.6872, 1.0, 0.6565, 1.0, 0.6562, 0.5045, 0.625, 0.5045, 0.6253, 0.5, 0.656, 0.5, 0.625, 0.9955, 0.6562, 0.9955, 0.656, 1.0, 0.6253, 1.0, 0.625, 0.5045, 0.5938, 0.5045, 0.594, 0.5, 0.6247, 0.5, 0.5938, 0.9955, 0.625, 0.9955, 0.6247, 1.0, 0.594, 1.0, 0.5938, 0.5045, 0.5625, 0.5045, 0.5628, 0.5, 0.5935, 0.5, 0.5625, 0.9955, 0.5938, 0.9955, 0.5935, 1.0, 0.5628, 1.0, 0.5625, 0.5045, 0.5312, 0.5045, 0.5315, 0.5, 0.5622, 0.5, 0.5312, 0.9955, 0.5625, 0.9955, 0.5622, 1.0, 0.5315, 1.0, 0.5312, 0.5045, 0.5, 0.5045, 0.5003, 0.5, 0.531, 0.5, 0.5, 0.9955, 0.5312, 0.9955, 0.531, 1.0, 0.5003, 1.0, 0.5, 0.5045, 0.4688, 0.5045, 0.469, 0.5, 0.4997, 0.5, 0.4688, 0.9955, 0.5, 0.9955, 0.4997, 1.0, 0.469, 1.0, 0.4688, 0.5045, 0.4375, 0.5045, 0.4378, 0.5, 0.4685, 0.5, 0.4375, 0.9955, 0.4688, 0.9955, 0.4685, 1.0, 0.4378, 1.0, 0.4375, 0.5045, 0.4062, 0.5045, 0.4065, 0.5, 0.4372, 0.5, 0.4062, 0.9955, 0.4375, 0.9955, 0.4372, 1.0, 0.4065, 1.0, 0.4062, 0.5045, 0.375, 0.5045, 0.3753, 0.5, 0.406, 0.5, 0.375, 0.9955, 0.4062, 0.9955, 0.406, 1.0, 0.3753, 1.0, 0.375, 0.5045, 0.3438, 0.5045, 0.344, 0.5, 0.3747, 0.5, 0.3438, 0.9955, 0.375, 0.9955, 0.3747, 1.0, 0.344, 1.0, 0.3438, 0.5045, 0.3125, 0.5045, 0.3128, 0.5, 0.3435, 0.5, 0.3125, 0.9955, 0.3438, 0.9955, 0.3435, 1.0, 0.3128, 1.0, 0.3125, 0.5045, 0.2812, 0.5045, 0.2815, 0.5, 0.3122, 0.5, 0.2812, 0.9955, 0.3125, 0.9955, 0.3122, 1.0, 0.2815, 1.0, 0.2812, 0.5045, 0.25, 0.5045, 0.2503, 0.5, 0.281, 0.5, 0.25, 0.9955, 0.2812, 0.9955, 0.281, 1.0, 0.2503, 1.0, 0.25, 0.5045, 0.2188, 0.5045, 0.219, 0.5, 0.2497, 0.5, 0.2188, 0.9955, 0.25, 0.9955, 0.2497, 1.0, 0.219, 1.0, 0.2188, 0.5045, 0.1875, 0.5045, 0.1878, 0.5, 0.2185, 0.5, 0.1875, 0.9955, 0.2188, 0.9955, 0.2185, 1.0, 0.1878, 1.0, 0.1875, 0.5045, 0.1562, 0.5045, 0.1565, 0.5, 0.1872, 0.5, 0.1562, 0.9955, 0.1875, 0.9955, 0.1872, 1.0, 0.1565, 1.0, 0.1562, 0.5045, 0.125, 0.5045, 0.1253, 0.5, 0.156, 0.5, 0.125, 0.9955, 0.1562, 0.9955, 0.156, 1.0, 0.1253, 1.0, 0.125, 0.5045, 0.09375, 0.5045, 0.09403, 0.5, 0.1247, 0.5, 0.09375, 0.9955, 0.125, 0.9955, 0.1247, 1.0, 0.09403, 1.0, 0.09375, 0.5045, 0.0625, 0.5045, 0.06278, 0.5, 0.09347, 0.5, 0.0625, 0.9955, 0.09375, 0.9955, 0.09347, 1.0, 0.06278, 1.0, 0.0625, 0.5045, 0.03125, 0.5045, 0.03153, 0.5, 0.06222, 0.5, 0.03125, 0.9955, 0.0625, 0.9955, 0.06222, 1.0, 0.03153, 1.0, 0.03125, 0.5045, 0.0, 0.5045, 0.0002827, 0.5, 0.03097, 0.5, 0.0, 0.9955, 0.03125, 0.9955, 0.03097, 1.0, 0.0002827, 1.0, 0.75, 0.4857, 0.796, 0.4811, 0.8402, 0.4677, 0.8809, 0.4459, 0.9166, 0.4166, 0.9459, 0.3809, 0.9677, 0.3402, 0.9811, 0.296, 0.9857, 0.25, 0.9811, 0.204, 0.9677, 0.1598, 0.9459, 0.1191, 0.9166, 0.08336, 0.8809, 0.05406, 0.8402, 0.03228, 0.796, 0.01887, 0.75, 0.01434, 0.704, 0.01887, 0.6598, 0.03228, 0.6191, 0.05406, 0.5834, 0.08336, 0.5541, 0.1191, 0.5323, 0.1598, 0.5189, 0.204, 0.5143, 0.25, 0.5189, 0.296, 0.5323, 0.3402, 0.5541, 0.3809, 0.5834, 0.4166, 0.6191, 0.4459, 0.6598, 0.4677, 0.704, 0.4811, 0.375, 0.0, 0.625, 0.0, 0.625, 0.25, 0.375, 0.25, 0.375, 0.25, 0.625, 0.25, 0.625, 0.5, 0.375, 0.5, 0.375, 0.5, 0.625, 0.5, 0.625, 0.75, 0.375, 0.75, 0.375, 0.75, 0.625, 0.75, 0.625, 1.0, 0.375, 1.0, 0.125, 0.5, 0.375, 0.5, 0.375, 0.75, 0.125, 0.75, 0.625, 0.5, 0.875, 0.5, 0.875, 0.75, 0.625, 0.75, 0.375, 0.0, 0.625, 0.0, 0.625, 0.25, 0.375, 0.25, 0.375, 0.25, 0.625, 0.25, 0.625, 0.5, 0.375, 0.5, 0.375, 0.5, 0.625, 0.5, 0.625, 0.75, 0.375, 0.75, 0.375, 0.75, 0.625, 0.75, 0.625, 1.0, 0.375, 1.0, 0.125, 0.5, 0.375, 0.5, 0.375, 0.75, 0.125, 0.75, 0.625, 0.5, 0.875, 0.5, 0.875, 0.75, 0.625, 0.75, 0.375, 0.0, 0.625, 0.0, 0.625, 0.25, 0.375, 0.25, 0.375, 0.25, 0.625, 0.25, 0.625, 0.5, 0.375, 0.5, 0.375, 0.5, 0.625, 0.5, 0.625, 0.75, 0.375, 0.75, 0.375, 0.75, 0.625, 0.75, 0.625, 1.0, 0.375, 1.0, 0.125, 0.5, 0.375, 0.5, 0.375, 0.75, 0.125, 0.75, 0.625, 0.5, 0.875, 0.5, 0.875, 0.75, 0.625, 0.75, 0.375, 0.0, 0.625, 0.0, 0.625, 0.25, 0.375, 0.25, 0.375, 0.25, 0.625, 0.25, 0.625, 0.5, 0.375, 0.5, 0.375, 0.5, 0.625, 0.5, 0.625, 0.75, 0.375, 0.75, 0.375, 0.75, 0.625, 0.75, 0.625, 1.0, 0.375, 1.0, 0.125, 0.5, 0.375, 0.5, 0.375, 0.75, 0.125, 0.75, 0.625, 0.5, 0.875, 0.5, 0.875, 0.75, 0.625, 0.75, 0.03125, 0.5045, 0.03125, 0.9955, 0.0, 0.9955, 0.0, 0.5045, 0.9375, 0.5045, 0.9375, 0.9955, 0.9062, 0.9955, 0.9062, 0.5045, 0.9062, 0.5045, 0.9062, 0.9955, 0.875, 0.9955, 0.875, 0.5045, 0.875, 0.5045, 0.875, 0.9955, 0.8438, 0.9955, 0.8438, 0.5045, 0.8438, 0.5045, 0.8438, 0.9955, 0.8125, 0.9955, 0.8125, 0.5045, 0.8125, 0.5045, 0.8125, 0.9955, 0.7812, 0.9955, 0.7812, 0.5045, 0.7812, 0.5045, 0.7812, 0.9955, 0.75, 0.9955, 0.75, 0.5045, 0.75, 0.5045, 0.75, 0.9955, 0.7188, 0.9955, 0.7188, 0.5045, 0.7188, 0.5045, 0.7188, 0.9955, 0.6875, 0.9955, 0.6875, 0.5045, 0.6875, 0.5045, 0.6875, 0.9955, 0.6562, 0.9955, 0.6562, 0.5045, 0.6562, 0.5045, 0.6562, 0.9955, 0.625, 0.9955, 0.625, 0.5045, 0.625, 0.5045, 0.625, 0.9955, 0.5938, 0.9955, 0.5938, 0.5045, 0.5938, 0.5045, 0.5938, 0.9955, 0.5625, 0.9955, 0.5625, 0.5045, 0.5625, 0.5045, 0.5625, 0.9955, 0.5312, 0.9955, 0.5312, 0.5045, 0.5312, 0.5045, 0.5312, 0.9955, 0.5, 0.9955, 0.5, 0.5045, 0.5, 0.5045, 0.5, 0.9955, 0.4688, 0.9955, 0.4688, 0.5045, 0.4688, 0.5045, 0.4688, 0.9955, 0.4375, 0.9955, 0.4375, 0.5045, 0.4375, 0.5045, 0.4375, 0.9955, 0.4062, 0.9955, 0.4062, 0.5045, 0.4062, 0.5045, 0.4062, 0.9955, 0.375, 0.9955, 0.375, 0.5045, 0.375, 0.5045, 0.375, 0.9955, 0.3438, 0.9955, 0.3438, 0.5045, 0.3438, 0.5045, 0.3438, 0.9955, 0.3125, 0.9955, 0.3125, 0.5045, 0.3125, 0.5045, 0.3125, 0.9955, 0.2812, 0.9955, 0.2812, 0.5045, 0.2812, 0.5045, 0.2812, 0.9955, 0.25, 0.9955, 0.25, 0.5045, 0.25, 0.5045, 0.25, 0.9955, 0.2188, 0.9955, 0.2188, 0.5045, 0.2188, 0.5045, 0.2188, 0.9955, 0.1875, 0.9955, 0.1875, 0.5045, 0.1875, 0.5045, 0.1875, 0.9955, 0.1562, 0.9955, 0.1562, 0.5045, 0.1562, 0.5045, 0.1562, 0.9955, 0.125, 0.9955, 0.125, 0.5045, 0.125, 0.5045, 0.125, 0.9955, 0.09375, 0.9955, 0.09375, 0.5045, 0.09375, 0.5045, 0.09375, 0.9955, 0.0625, 0.9955, 0.0625, 0.5045, 0.0625, 0.5045, 0.0625, 0.9955, 0.03125, 0.9955, 0.03125, 0.5045, 0.9688, 0.5045, 0.9688, 0.9955, 0.9375, 0.9955, 0.9375, 0.5045, 0.296, 0.4811, 0.25, 0.4857, 0.204, 0.4811, 0.1598, 0.4677, 0.1191, 0.4459, 0.08336, 0.4166, 0.05406, 0.3809, 0.03228, 0.3402, 0.01887, 0.296, 0.01434, 0.25, 0.01887, 0.204, 0.03228, 0.1598, 0.05406, 0.1191, 0.08336, 0.08336, 0.1191, 0.05406, 0.1598, 0.03228, 0.204, 0.01887, 0.25, 0.01434, 0.296, 0.01887, 0.3402, 0.03228, 0.3809, 0.05406, 0.4166, 0.08336, 0.4459, 0.1191, 0.4677, 0.1598, 0.4811, 0.204, 0.4857, 0.25, 0.4811, 0.296, 0.4677, 0.3402, 0.4459, 0.3809, 0.4166, 0.4166, 0.3809, 0.4459, 0.3402, 0.4677, 1.0, 0.5045, 1.0, 0.9955, 0.9688, 0.9955, 0.9688, 0.5045, 1.0, 0.5045, 0.9688, 0.5045, 0.969, 0.5, 0.9997, 0.5, 0.9688, 0.9955, 1.0, 0.9955, 0.9997, 1.0, 0.969, 1.0, 0.9688, 0.5045, 0.9375, 0.5045, 0.9378, 0.5, 0.9685, 0.5, 0.9375, 0.9955, 0.9688, 0.9955, 0.9685, 1.0, 0.9378, 1.0, 0.9375, 0.5045, 0.9062, 0.5045, 0.9065, 0.5, 0.9372, 0.5, 0.9062, 0.9955, 0.9375, 0.9955, 0.9372, 1.0, 0.9065, 1.0, 0.9062, 0.5045, 0.875, 0.5045, 0.8753, 0.5, 0.906, 0.5, 0.875, 0.9955, 0.9062, 0.9955, 0.906, 1.0, 0.8753, 1.0, 0.875, 0.5045, 0.8438, 0.5045, 0.844, 0.5, 0.8747, 0.5, 0.8438, 0.9955, 0.875, 0.9955, 0.8747, 1.0, 0.844, 1.0, 0.8438, 0.5045, 0.8125, 0.5045, 0.8128, 0.5, 0.8435, 0.5, 0.8125, 0.9955, 0.8438, 0.9955, 0.8435, 1.0, 0.8128, 1.0, 0.8125, 0.5045, 0.7812, 0.5045, 0.7815, 0.5, 0.8122, 0.5, 0.7812, 0.9955, 0.8125, 0.9955, 0.8122, 1.0, 0.7815, 1.0, 0.7812, 0.5045, 0.75, 0.5045, 0.7503, 0.5, 0.781, 0.5, 0.75, 0.9955, 0.7812, 0.9955, 0.781, 1.0, 0.7503, 1.0, 0.75, 0.5045, 0.7188, 0.5045, 0.719, 0.5, 0.7497, 0.5, 0.7188, 0.9955, 0.75, 0.9955, 0.7497, 1.0, 0.719, 1.0, 0.7188, 0.5045, 0.6875, 0.5045, 0.6878, 0.5, 0.7185, 0.5, 0.6875, 0.9955, 0.7188, 0.9955, 0.7185, 1.0, 0.6878, 1.0, 0.6875, 0.5045, 0.6562, 0.5045, 0.6565, 0.5, 0.6872, 0.5, 0.6562, 0.9955, 0.6875, 0.9955, 0.6872, 1.0, 0.6565, 1.0, 0.6562, 0.5045, 0.625, 0.5045, 0.6253, 0.5, 0.656, 0.5, 0.625, 0.9955, 0.6562, 0.9955, 0.656, 1.0, 0.6253, 1.0, 0.625, 0.5045, 0.5938, 0.5045, 0.594, 0.5, 0.6247, 0.5, 0.5938, 0.9955, 0.625, 0.9955, 0.6247, 1.0, 0.594, 1.0, 0.5938, 0.5045, 0.5625, 0.5045, 0.5628, 0.5, 0.5935, 0.5, 0.5625, 0.9955, 0.5938, 0.9955, 0.5935, 1.0, 0.5628, 1.0, 0.5625, 0.5045, 0.5312, 0.5045, 0.5315, 0.5, 0.5622, 0.5, 0.5312, 0.9955, 0.5625, 0.9955, 0.5622, 1.0, 0.5315, 1.0, 0.5312, 0.5045, 0.5, 0.5045, 0.5003, 0.5, 0.531, 0.5, 0.5, 0.9955, 0.5312, 0.9955, 0.531, 1.0, 0.5003, 1.0, 0.5, 0.5045, 0.4688, 0.5045, 0.469, 0.5, 0.4997, 0.5, 0.4688, 0.9955, 0.5, 0.9955, 0.4997, 1.0, 0.469, 1.0, 0.4688, 0.5045, 0.4375, 0.5045, 0.4378, 0.5, 0.4685, 0.5, 0.4375, 0.9955, 0.4688, 0.9955, 0.4685, 1.0, 0.4378, 1.0, 0.4375, 0.5045, 0.4062, 0.5045, 0.4065, 0.5, 0.4372, 0.5, 0.4062, 0.9955, 0.4375, 0.9955, 0.4372, 1.0, 0.4065, 1.0, 0.4062, 0.5045, 0.375, 0.5045, 0.3753, 0.5, 0.406, 0.5, 0.375, 0.9955, 0.4062, 0.9955, 0.406, 1.0, 0.3753, 1.0, 0.375, 0.5045, 0.3438, 0.5045, 0.344, 0.5, 0.3747, 0.5, 0.3438, 0.9955, 0.375, 0.9955, 0.3747, 1.0, 0.344, 1.0, 0.3438, 0.5045, 0.3125, 0.5045, 0.3128, 0.5, 0.3435, 0.5, 0.3125, 0.9955, 0.3438, 0.9955, 0.3435, 1.0, 0.3128, 1.0, 0.3125, 0.5045, 0.2812, 0.5045, 0.2815, 0.5, 0.3122, 0.5, 0.2812, 0.9955, 0.3125, 0.9955, 0.3122, 1.0, 0.2815, 1.0, 0.2812, 0.5045, 0.25, 0.5045, 0.2503, 0.5, 0.281, 0.5, 0.25, 0.9955, 0.2812, 0.9955, 0.281, 1.0, 0.2503, 1.0, 0.25, 0.5045, 0.2188, 0.5045, 0.219, 0.5, 0.2497, 0.5, 0.2188, 0.9955, 0.25, 0.9955, 0.2497, 1.0, 0.219, 1.0, 0.2188, 0.5045, 0.1875, 0.5045, 0.1878, 0.5, 0.2185, 0.5, 0.1875, 0.9955, 0.2188, 0.9955, 0.2185, 1.0, 0.1878, 1.0, 0.1875, 0.5045, 0.1562, 0.5045, 0.1565, 0.5, 0.1872, 0.5, 0.1562, 0.9955, 0.1875, 0.9955, 0.1872, 1.0, 0.1565, 1.0, 0.1562, 0.5045, 0.125, 0.5045, 0.1253, 0.5, 0.156, 0.5, 0.125, 0.9955, 0.1562, 0.9955, 0.156, 1.0, 0.1253, 1.0, 0.125, 0.5045, 0.09375, 0.5045, 0.09403, 0.5, 0.1247, 0.5, 0.09375, 0.9955, 0.125, 0.9955, 0.1247, 1.0, 0.09403, 1.0, 0.09375, 0.5045, 0.0625, 0.5045, 0.06278, 0.5, 0.09347, 0.5, 0.0625, 0.9955, 0.09375, 0.9955, 0.09347, 1.0, 0.06278, 1.0, 0.0625, 0.5045, 0.03125, 0.5045, 0.03153, 0.5, 0.06222, 0.5, 0.03125, 0.9955, 0.0625, 0.9955, 0.06222, 1.0, 0.03153, 1.0, 0.03125, 0.5045, 0.0, 0.5045, 0.0002827, 0.5, 0.03097, 0.5, 0.0, 0.9955, 0.03125, 0.9955, 0.03097, 1.0, 0.0002827, 1.0, 0.75, 0.4857, 0.796, 0.4811, 0.8402, 0.4677, 0.8809, 0.4459, 0.9166, 0.4166, 0.9459, 0.3809, 0.9677, 0.3402, 0.9811, 0.296, 0.9857, 0.25, 0.9811, 0.204, 0.9677, 0.1598, 0.9459, 0.1191, 0.9166, 0.08336, 0.8809, 0.05406, 0.8402, 0.03228, 0.796, 0.01887, 0.75, 0.01434, 0.704, 0.01887, 0.6598, 0.03228, 0.6191, 0.05406, 0.5834, 0.08336, 0.5541, 0.1191, 0.5323, 0.1598, 0.5189, 0.204, 0.5143, 0.25, 0.5189, 0.296, 0.5323, 0.3402, 0.5541, 0.3809, 0.5834, 0.4166, 0.6191, 0.4459, 0.6598, 0.4677, 0.704, 0.4811, 0.375, 0.0, 0.625, 0.0, 0.625, 0.25, 0.375, 0.25, 0.375, 0.25, 0.625, 0.25, 0.625, 0.5, 0.375, 0.5, 0.375, 0.5, 0.625, 0.5, 0.625, 0.75, 0.375, 0.75, 0.375, 0.75, 0.625, 0.75, 0.625, 1.0, 0.375, 1.0, 0.125, 0.5, 0.375, 0.5, 0.375, 0.75, 0.125, 0.75, 0.625, 0.5, 0.875, 0.5, 0.875, 0.75, 0.625, 0.75, 0.375, 0.0, 0.625, 0.0, 0.625, 0.25, 0.375, 0.25, 0.375, 0.25, 0.625, 0.25, 0.625, 0.5, 0.375, 0.5, 0.375, 0.5, 0.625, 0.5, 0.625, 0.75, 0.375, 0.75, 0.375, 0.75, 0.625, 0.75, 0.625, 1.0, 0.375, 1.0, 0.125, 0.5, 0.375, 0.5, 0.375, 0.75, 0.125, 0.75, 0.625, 0.5, 0.875, 0.5, 0.875, 0.75, 0.625, 0.75, 0.375, 0.0, 0.625, 0.0, 0.625, 0.25, 0.375, 0.25, 0.375, 0.25, 0.625, 0.25, 0.625, 0.5, 0.375, 0.5, 0.375, 0.5, 0.625, 0.5, 0.625, 0.75, 0.375, 0.75, 0.375, 0.75, 0.625, 0.75, 0.625, 1.0, 0.375, 1.0, 0.125, 0.5, 0.375, 0.5, 0.375, 0.75, 0.125, 0.75, 0.625, 0.5, 0.875, 0.5, 0.875, 0.75, 0.625, 0.75, 0.375, 0.0, 0.625, 0.0, 0.625, 0.25, 0.375, 0.25, 0.375, 0.25, 0.625, 0.25, 0.625, 0.5, 0.375, 0.5, 0.375, 0.5, 0.625, 0.5, 0.625, 0.75, 0.375, 0.75, 0.375, 0.75, 0.625, 0.75, 0.625, 1.0, 0.375, 1.0, 0.125, 0.5, 0.375, 0.5, 0.375, 0.75, 0.125, 0.75, 0.625, 0.5, 0.875, 0.5, 0.875, 0.75, 0.625, 0.75, 0.03125, 0.5045, 0.03125, 0.9955, 0.0, 0.9955, 0.0, 0.5045, 0.9375, 0.5045, 0.9375, 0.9955, 0.9062, 0.9955, 0.9062, 0.5045, 0.9062, 0.5045, 0.9062, 0.9955, 0.875, 0.9955, 0.875, 0.5045, 0.875, 0.5045, 0.875, 0.9955, 0.8438, 0.9955, 0.8438, 0.5045, 0.8438, 0.5045, 0.8438, 0.9955, 0.8125, 0.9955, 0.8125, 0.5045, 0.8125, 0.5045, 0.8125, 0.9955, 0.7812, 0.9955, 0.7812, 0.5045, 0.7812, 0.5045, 0.7812, 0.9955, 0.75, 0.9955, 0.75, 0.5045, 0.75, 0.5045, 0.75, 0.9955, 0.7188, 0.9955, 0.7188, 0.5045, 0.7188, 0.5045, 0.7188, 0.9955, 0.6875, 0.9955, 0.6875, 0.5045, 0.6875, 0.5045, 0.6875, 0.9955, 0.6562, 0.9955, 0.6562, 0.5045, 0.6562, 0.5045, 0.6562, 0.9955, 0.625, 0.9955, 0.625, 0.5045, 0.625, 0.5045, 0.625, 0.9955, 0.5938, 0.9955, 0.5938, 0.5045, 0.5938, 0.5045, 0.5938, 0.9955, 0.5625, 0.9955, 0.5625, 0.5045, 0.5625, 0.5045, 0.5625, 0.9955, 0.5312, 0.9955, 0.5312, 0.5045, 0.5312, 0.5045, 0.5312, 0.9955, 0.5, 0.9955, 0.5, 0.5045, 0.5, 0.5045, 0.5, 0.9955, 0.4688, 0.9955, 0.4688, 0.5045, 0.4688, 0.5045, 0.4688, 0.9955, 0.4375, 0.9955, 0.4375, 0.5045, 0.4375, 0.5045, 0.4375, 0.9955, 0.4062, 0.9955, 0.4062, 0.5045, 0.4062, 0.5045, 0.4062, 0.9955, 0.375, 0.9955, 0.375, 0.5045, 0.375, 0.5045, 0.375, 0.9955, 0.3438, 0.9955, 0.3438, 0.5045, 0.3438, 0.5045, 0.3438, 0.9955, 0.3125, 0.9955, 0.3125, 0.5045, 0.3125, 0.5045, 0.3125, 0.9955, 0.2812, 0.9955, 0.2812, 0.5045, 0.2812, 0.5045, 0.2812, 0.9955, 0.25, 0.9955, 0.25, 0.5045, 0.25, 0.5045, 0.25, 0.9955, 0.2188, 0.9955, 0.2188, 0.5045, 0.2188, 0.5045, 0.2188, 0.9955, 0.1875, 0.9955, 0.1875, 0.5045, 0.1875, 0.5045, 0.1875, 0.9955, 0.1562, 0.9955, 0.1562, 0.5045, 0.1562, 0.5045, 0.1562, 0.9955, 0.125, 0.9955, 0.125, 0.5045, 0.125, 0.5045, 0.125, 0.9955, 0.09375, 0.9955, 0.09375, 0.5045, 0.09375, 0.5045, 0.09375, 0.9955, 0.0625, 0.9955, 0.0625, 0.5045, 0.0625, 0.5045, 0.0625, 0.9955, 0.03125, 0.9955, 0.03125, 0.5045, 0.9688, 0.5045, 0.9688, 0.9955, 0.9375, 0.9955, 0.9375, 0.5045, 0.296, 0.4811, 0.25, 0.4857, 0.204, 0.4811, 0.1598, 0.4677, 0.1191, 0.4459, 0.08336, 0.4166, 0.05406, 0.3809, 0.03228, 0.3402, 0.01887, 0.296, 0.01434, 0.25, 0.01887, 0.204, 0.03228, 0.1598, 0.05406, 0.1191, 0.08336, 0.08336, 0.1191, 0.05406, 0.1598, 0.03228, 0.204, 0.01887, 0.25, 0.01434, 0.296, 0.01887, 0.3402, 0.03228, 0.3809, 0.05406, 0.4166, 0.08336, 0.4459, 0.1191, 0.4677, 0.1598, 0.4811, 0.204, 0.4857, 0.25, 0.4811, 0.296, 0.4677, 0.3402, 0.4459, 0.3809, 0.4166, 0.4166, 0.3809, 0.4459, 0.3402, 0.4677, 1.0, 0.5045, 1.0, 0.9955, 0.9688, 0.9955, 0.9688, 0.5045, 1.0, 0.5045, 0.9688, 0.5045, 0.969, 0.5, 0.9997, 0.5, 0.9688, 0.9955, 1.0, 0.9955, 0.9997, 1.0, 0.969, 1.0, 0.9688, 0.5045, 0.9375, 0.5045, 0.9378, 0.5, 0.9685, 0.5, 0.9375, 0.9955, 0.9688, 0.9955, 0.9685, 1.0, 0.9378, 1.0, 0.9375, 0.5045, 0.9062, 0.5045, 0.9065, 0.5, 0.9372, 0.5, 0.9062, 0.9955, 0.9375, 0.9955, 0.9372, 1.0, 0.9065, 1.0, 0.9062, 0.5045, 0.875, 0.5045, 0.8753, 0.5, 0.906, 0.5, 0.875, 0.9955, 0.9062, 0.9955, 0.906, 1.0, 0.8753, 1.0, 0.875, 0.5045, 0.8438, 0.5045, 0.844, 0.5, 0.8747, 0.5, 0.8438, 0.9955, 0.875, 0.9955, 0.8747, 1.0, 0.844, 1.0, 0.8438, 0.5045, 0.8125, 0.5045, 0.8128, 0.5, 0.8435, 0.5, 0.8125, 0.9955, 0.8438, 0.9955, 0.8435, 1.0, 0.8128, 1.0, 0.8125, 0.5045, 0.7812, 0.5045, 0.7815, 0.5, 0.8122, 0.5, 0.7812, 0.9955, 0.8125, 0.9955, 0.8122, 1.0, 0.7815, 1.0, 0.7812, 0.5045, 0.75, 0.5045, 0.7503, 0.5, 0.781, 0.5, 0.75, 0.9955, 0.7812, 0.9955, 0.781, 1.0, 0.7503, 1.0, 0.75, 0.5045, 0.7188, 0.5045, 0.719, 0.5, 0.7497, 0.5, 0.7188, 0.9955, 0.75, 0.9955, 0.7497, 1.0, 0.719, 1.0, 0.7188, 0.5045, 0.6875, 0.5045, 0.6878, 0.5, 0.7185, 0.5, 0.6875, 0.9955, 0.7188, 0.9955, 0.7185, 1.0, 0.6878, 1.0, 0.6875, 0.5045, 0.6562, 0.5045, 0.6565, 0.5, 0.6872, 0.5, 0.6562, 0.9955, 0.6875, 0.9955, 0.6872, 1.0, 0.6565, 1.0, 0.6562, 0.5045, 0.625, 0.5045, 0.6253, 0.5, 0.656, 0.5, 0.625, 0.9955, 0.6562, 0.9955, 0.656, 1.0, 0.6253, 1.0, 0.625, 0.5045, 0.5938, 0.5045, 0.594, 0.5, 0.6247, 0.5, 0.5938, 0.9955, 0.625, 0.9955, 0.6247, 1.0, 0.594, 1.0, 0.5938, 0.5045, 0.5625, 0.5045, 0.5628, 0.5, 0.5935, 0.5, 0.5625, 0.9955, 0.5938, 0.9955, 0.5935, 1.0, 0.5628, 1.0, 0.5625, 0.5045, 0.5312, 0.5045, 0.5315, 0.5, 0.5622, 0.5, 0.5312, 0.9955, 0.5625, 0.9955, 0.5622, 1.0, 0.5315, 1.0, 0.5312, 0.5045, 0.5, 0.5045, 0.5003, 0.5, 0.531, 0.5, 0.5, 0.9955, 0.5312, 0.9955, 0.531, 1.0, 0.5003, 1.0, 0.5, 0.5045, 0.4688, 0.5045, 0.469, 0.5, 0.4997, 0.5, 0.4688, 0.9955, 0.5, 0.9955, 0.4997, 1.0, 0.469, 1.0, 0.4688, 0.5045, 0.4375, 0.5045, 0.4378, 0.5, 0.4685, 0.5, 0.4375, 0.9955, 0.4688, 0.9955, 0.4685, 1.0, 0.4378, 1.0, 0.4375, 0.5045, 0.4062, 0.5045, 0.4065, 0.5, 0.4372, 0.5, 0.4062, 0.9955, 0.4375, 0.9955, 0.4372, 1.0, 0.4065, 1.0, 0.4062, 0.5045, 0.375, 0.5045, 0.3753, 0.5, 0.406, 0.5, 0.375, 0.9955, 0.4062, 0.9955, 0.406, 1.0, 0.3753, 1.0, 0.375, 0.5045, 0.3438, 0.5045, 0.344, 0.5, 0.3747, 0.5, 0.3438, 0.9955, 0.375, 0.9955, 0.3747, 1.0, 0.344, 1.0, 0.3438, 0.5045, 0.3125, 0.5045, 0.3128, 0.5, 0.3435, 0.5, 0.3125, 0.9955, 0.3438, 0.9955, 0.3435, 1.0, 0.3128, 1.0, 0.3125, 0.5045, 0.2812, 0.5045, 0.2815, 0.5, 0.3122, 0.5, 0.2812, 0.9955, 0.3125, 0.9955, 0.3122, 1.0, 0.2815, 1.0, 0.2812, 0.5045, 0.25, 0.5045, 0.2503, 0.5, 0.281, 0.5, 0.25, 0.9955, 0.2812, 0.9955, 0.281, 1.0, 0.2503, 1.0, 0.25, 0.5045, 0.2188, 0.5045, 0.219, 0.5, 0.2497, 0.5, 0.2188, 0.9955, 0.25, 0.9955, 0.2497, 1.0, 0.219, 1.0, 0.2188, 0.5045, 0.1875, 0.5045, 0.1878, 0.5, 0.2185, 0.5, 0.1875, 0.9955, 0.2188, 0.9955, 0.2185, 1.0, 0.1878, 1.0, 0.1875, 0.5045, 0.1562, 0.5045, 0.1565, 0.5, 0.1872, 0.5, 0.1562, 0.9955, 0.1875, 0.9955, 0.1872, 1.0, 0.1565, 1.0, 0.1562, 0.5045, 0.125, 0.5045, 0.1253, 0.5, 0.156, 0.5, 0.125, 0.9955, 0.1562, 0.9955, 0.156, 1.0, 0.1253, 1.0, 0.125, 0.5045, 0.09375, 0.5045, 0.09403, 0.5, 0.1247, 0.5, 0.09375, 0.9955, 0.125, 0.9955, 0.1247, 1.0, 0.09403, 1.0, 0.09375, 0.5045, 0.0625, 0.5045, 0.06278, 0.5, 0.09347, 0.5, 0.0625, 0.9955, 0.09375, 0.9955, 0.09347, 1.0, 0.06278, 1.0, 0.0625, 0.5045, 0.03125, 0.5045, 0.03153, 0.5, 0.06222, 0.5, 0.03125, 0.9955, 0.0625, 0.9955, 0.06222, 1.0, 0.03153, 1.0, 0.03125, 0.5045, 0.0, 0.5045, 0.0002827, 0.5, 0.03097, 0.5, 0.0, 0.9955, 0.03125, 0.9955, 0.03097, 1.0, 0.0002827, 1.0, 0.75, 0.4857, 0.796, 0.4811, 0.8402, 0.4677, 0.8809, 0.4459, 0.9166, 0.4166, 0.9459, 0.3809, 0.9677, 0.3402, 0.9811, 0.296, 0.9857, 0.25, 0.9811, 0.204, 0.9677, 0.1598, 0.9459, 0.1191, 0.9166, 0.08336, 0.8809, 0.05406, 0.8402, 0.03228, 0.796, 0.01887, 0.75, 0.01434, 0.704, 0.01887, 0.6598, 0.03228, 0.6191, 0.05406, 0.5834, 0.08336, 0.5541, 0.1191, 0.5323, 0.1598, 0.5189, 0.204, 0.5143, 0.25, 0.5189, 0.296, 0.5323, 0.3402, 0.5541, 0.3809, 0.5834, 0.4166, 0.6191, 0.4459, 0.6598, 0.4677, 0.704, 0.4811, 0.375, 0.0, 0.625, 0.0, 0.625, 0.25, 0.375, 0.25, 0.375, 0.25, 0.625, 0.25, 0.625, 0.5, 0.375, 0.5, 0.375, 0.5, 0.625, 0.5, 0.625, 0.75, 0.375, 0.75, 0.375, 0.75, 0.625, 0.75, 0.625, 1.0, 0.375, 1.0, 0.125, 0.5, 0.375, 0.5, 0.375, 0.75, 0.125, 0.75, 0.625, 0.5, 0.875, 0.5, 0.875, 0.75, 0.625, 0.75, 0.375, 0.0, 0.625, 0.0, 0.625, 0.25, 0.375, 0.25, 0.375, 0.25, 0.625, 0.25, 0.625, 0.5, 0.375, 0.5, 0.375, 0.5, 0.625, 0.5, 0.625, 0.75, 0.375, 0.75, 0.375, 0.75, 0.625, 0.75, 0.625, 1.0, 0.375, 1.0, 0.125, 0.5, 0.375, 0.5, 0.375, 0.75, 0.125, 0.75, 0.625, 0.5, 0.875, 0.5, 0.875, 0.75, 0.625, 0.75, 0.375, 0.0, 0.625, 0.0, 0.625, 0.25, 0.375, 0.25, 0.375, 0.25, 0.625, 0.25, 0.625, 0.5, 0.375, 0.5, 0.375, 0.5, 0.625, 0.5, 0.625, 0.75, 0.375, 0.75, 0.375, 0.75, 0.625, 0.75, 0.625, 1.0, 0.375, 1.0, 0.125, 0.5, 0.375, 0.5, 0.375, 0.75, 0.125, 0.75, 0.625, 0.5, 0.875, 0.5, 0.875, 0.75, 0.625, 0.75])
me_cube_007.materials.append(mat_metal)
me_cube_007.materials.append(mat_watertank)
me_cube_007.use_remesh_preserve_volume = False
me_cube_007.use_remesh_preserve_attributes = False
me_cube_007.use_mirror_vertex_groups = False
me_cube_007.update()

# ---- objects
ob_building28 = bpy.data.objects.new('Building28', me_cube_007)
ob_mirror_origin = bpy.data.objects.new('Mirror Origin', None)

# ---- transforms, parenting, visibility, modifiers, constraints
ob_building28.location = (-8.421, 16.35, 121.6)
ob_building28.lineart.crease_threshold = 0.0
ob_mirror_origin.location = (0.0, 0.0, 0.0)
ob_mirror_origin.lineart.crease_threshold = 0.0

# ---- collection membership
col_cameras.objects.link(ob_building28)
col_helpers.objects.link(ob_mirror_origin)

# ---- scene / render settings (as saved in the file)
scene.frame_start = 1; scene.frame_end = 120; scene.frame_set(0)
scene.render.engine = 'BLENDER_EEVEE_NEXT'
scene.render.image_settings.file_format = 'FFMPEG'
scene.render.image_settings.color_mode = 'RGB'
scene.render.use_motion_blur = True
scene.render.motion_blur_shutter = 1.0
scene.cycles.feature_set = 'EXPERIMENTAL'
scene.cycles.use_denoising = False
scene.cycles.samples = 128
scene.cycles.sampling_pattern = 'TABULATED_SOBOL'
scene.cycles.use_adaptive_sampling = False
scene.cycles.use_light_tree = False
scene.eevee.gi_diffuse_bounces = 2
scene.eevee.gi_visibility_resolution = '64'
scene.eevee.taa_samples = 32
scene.eevee.taa_render_samples = 32
scene.eevee.volumetric_samples = 24
scene.eevee.use_gtao = True
scene.eevee.gtao_quality = 0.5
scene.eevee.gtao_distance = 1.5
scene.eevee.fast_gi_quality = 0.5
scene.eevee.use_raytracing = True
scene.view_settings.view_transform = 'Filmic'
bpy.context.view_layer.update()

# ---- added for rendering (the .blend has no active camera and no usable light): camera, sun
cam_auto = bpy.data.cameras.new('AutoCamera')
cam_auto.lens = 50.0
cam_auto.sensor_width = 36.0
cam_auto.clip_end = 2473.06
ob_auto_camera = bpy.data.objects.new('AutoCamera', cam_auto)
scene.collection.objects.link(ob_auto_camera)
ob_auto_camera.location = (140.915, -169.099, 183.437)
ob_auto_camera.rotation_euler = (1.09748, -7.21219e-08, 0.694738)
scene.camera = ob_auto_camera
light_auto_sun = bpy.data.lights.new('AutoSun', 'SUN')
light_auto_sun.energy = 3.0
light_auto_sun.angle = 0.0523599
ob_auto_sun = bpy.data.objects.new('AutoSun', light_auto_sun)
scene.collection.objects.link(ob_auto_sun)
ob_auto_sun.rotation_euler = (0.872665, 0.174533, 0.523599)
bpy.context.view_layer.update()
